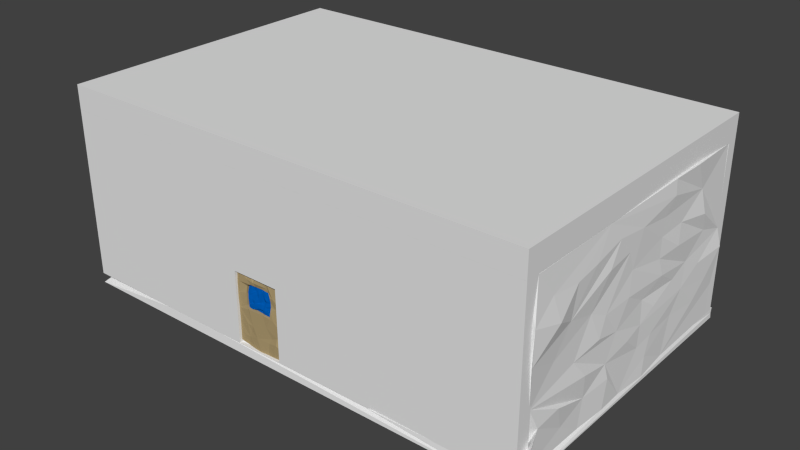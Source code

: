 # Source: school.blend  (saved by Blender 2.74.0; exported with 4.5.12 LTS)
import bpy
from mathutils import Matrix  # noqa: F401  (used for matrix-valued properties, if any)

bpy.ops.wm.read_factory_settings(use_empty=True)
scene = bpy.context.scene
scene.name = 'Scene'

# ---- collections
col_collection_1 = bpy.data.collections.new('Collection 1'); scene.collection.children.link(col_collection_1)

# ---- materials (node trees are filled in below, after node groups)
mat_glass = bpy.data.materials.new('glass')
mat_glass.alpha_threshold = 0.0
mat_glass.use_transparent_shadow = False
mat_glass.diffuse_color = (0.0, 0.1274, 0.5596, 1.0)
mat_glass.roughness = 0.5
mat_door = bpy.data.materials.new('door')
mat_door.alpha_threshold = 0.0
mat_door.use_transparent_shadow = False
mat_door.diffuse_color = (0.4385, 0.335, 0.1712, 1.0)
mat_door.roughness = 0.5
mat_cabinet = bpy.data.materials.new('cabinet')
mat_cabinet.alpha_threshold = 0.0
mat_cabinet.use_transparent_shadow = False
mat_cabinet.diffuse_color = (0.08714, 0.08714, 0.08714, 1.0)
mat_cabinet.roughness = 0.5
mat_cabinet.specular_intensity = 1.0
mat_cabinet.line_color = (0.0, 0.0, 0.0, 1.0)
mat_walls = bpy.data.materials.new('walls')
mat_walls.alpha_threshold = 0.0
mat_walls.use_transparent_shadow = False
mat_walls.roughness = 0.5
mat_walls.specular_intensity = 0.0

# ---- material node trees

# ---- world
world_world = bpy.data.worlds.new('World'); scene.world = world_world
world_world.color = (0.05088, 0.05088, 0.05088)
world_world.use_sun_shadow = False
world_world.sun_shadow_jitter_overblur = 0.0
world_world.cycles.sampling_method = 'MANUAL'
world_world.cycles.sample_map_resolution = 256

# ---- meshes
me_cube_012 = bpy.data.meshes.new('Cube.012')
me_cube_012.from_pydata([(-1.007, 1.042, 0.7542), (-0.963, 0.8751, 0.9627), (-0.3594, 1.24, 0.2501), (-0.2046, 1.533, 0.4118), (-0.1545, 1.512, 0.9044), (-0.257, 1.469, 0.7079), (-0.07003, 1.383, 1.054), (-0.4051, 1.097, 0.6646), (-0.366, 1.5, 1.02), (-0.5287, 1.26, 0.7464), (-0.8667, 1.211, 0.1734), (-1.034, 1.356, 0.1325), (0.1278, 1.476, 0.2227), (0.3587, 1.721, 0.4633), (1.019, 1.602, 0.3758), (1.033, 1.338, 0.6372), (0.7749, 1.077, 1.036), (0.9947, 1.103, 0.913), (0.218, 1.056, -0.996), (0.3219, 1.478, -0.2507), (0.2877, 1.281, -0.3528), (0.3718, 1.226, -0.6001), (0.4141, 1.497, -0.9876), (0.8122, 1.644, -0.3309), (0.5543, 1.715, -0.5829), (0.5858, 1.643, -0.7469), (0.6964, 1.547, -1.008), (1.004, 1.149, -0.3138), (1.037, 1.31, -0.7254), (-0.5434, 1.436, -0.2664), (-0.2097, 1.304, -0.4546), (-0.5086, 1.467, -0.3912), (-1.011, 1.158, -0.3263), (-0.2579, 1.656, -0.6144), (-0.503, 1.701, -0.7144), (-1.034, 1.622, -0.5229), (-0.2518, 1.554, -1.029), (-1.006, 1.539, -0.8393), (-1.003, 1.072, -1.011), (1.085, -1.497, 0.6105), (1.077, 1.467, -0.1238), (1.042, 1.224, -0.4672), (0.2273, -1.326, -0.02999), (0.2298, -1.461, 0.7607), (0.4718, -1.399, 1.118), (0.3698, -1.356, 0.364), (0.4882, -1.51, 0.5806), (0.6469, -1.453, 0.08089), (1.034, -1.395, 0.2255), (0.832, -1.521, 0.4084), (0.9605, -0.9966, 0.9568), (-0.7275, -1.41, 0.1996), (-0.9779, -1.586, 0.1223), (-0.7466, -1.519, 0.3406), (-0.9813, -1.623, 0.3321), (-0.3644, -1.114, 0.7097), (-0.2346, -1.256, 1.002), (-0.9123, -1.091, 0.9155), (-0.12, -1.561, -0.6924), (-0.3941, -1.511, -0.8733), (-0.6562, -1.359, -0.3863), (-0.7184, -1.439, -1.008), (-0.9976, -1.596, -0.1805), (-0.9753, -1.513, -0.757), (-0.9952, -1.357, -0.9688), (0.1332, -1.523, -0.2212), (0.5174, -1.598, -0.2893), (0.6552, -1.493, -0.3502), (0.4643, -1.672, -0.6528), (0.1994, -1.059, -0.8144), (0.3789, -1.314, -1.01), (0.8847, -1.512, -0.9937), (-0.3629, -0.9944, -0.98), (0.4358, -0.253, 1.124), (1.012, 0.07449, 1.037), (0.605, -0.6013, 1.037), (-1.012, -0.009146, -0.9877), (-0.3146, 1.314, 0.08745), (-0.4597, 1.295, 0.4644), (-0.6038, 1.414, 0.0902), (-0.5759, 1.31, 0.5583), (-0.7506, 1.019, 0.7516), (-1.023, 1.481, 0.4703), (0.2894, 1.666, 0.1756), (0.7963, 1.708, 0.4683), (0.1201, 1.657, 0.7263), (0.3931, 1.554, 0.7376), (0.3571, 1.32, 1.046), (0.5199, 1.56, 0.8279), (0.1492, 1.459, -0.0729), (0.07793, 1.244, -0.4275), (0.05724, 1.418, -0.7559), (0.2743, 1.377, 0.009891), (0.5112, 1.651, -0.08858), (0.294, 1.29, -0.7712), (0.7302, 1.675, -0.8717), (0.8466, 1.568, -0.6921), (0.9795, 1.098, -0.9815), (-0.2317, 1.276, -0.03996), (-0.61, 1.298, -0.1239), (-0.1173, 1.327, -0.3298), (-0.8186, 1.135, -0.3492), (1.007, -0.381, -0.1078), (0.00389, -1.566, 0.5465), (0.4945, -1.539, 1.004), (0.5908, -1.666, 0.3238), (0.8418, -1.374, 0.9428), (0.9566, -1.536, 0.5513), (-0.06062, -1.425, 0.1526), (-0.2121, -1.385, 0.4132), (-0.2728, -1.208, 0.6397), (-0.1275, -1.171, 0.9878), (-0.5617, -1.548, 1.06), (-0.04868, -1.085, -0.8305), (-0.3797, -1.606, -0.2051), (-0.4559, -1.561, -0.4554), (1.077, -1.53, 0.003866), (0.428, -1.422, -0.1924), (0.2664, -1.59, -0.6575), (1.004, -1.465, -0.2415), (0.2058, -1.134, -1.007), (0.4004, -1.565, -0.8644), (0.699, -1.52, -0.7302), (0.471, 0.03902, 1.065), (0.1133, 1.087, 1.036), (-0.4932, 1.233, 1.026), (-0.7216, 1.138, 1.043), (-0.9605, 0.71, 0.9576), (-0.4095, -0.3646, 1.026), (1.049, -1.274, -0.6326), (0.7041, -1.514, 0.5322), (-0.6068, -1.504, -0.1126), (-0.8924, -1.544, -0.6018), (0.815, 1.59, 0.01063), (1.006, -1.058, -1.006), (-0.06049, -1.269, -0.2104), (0.4904, -1.252, 0.1174)], [], [(54, 76, 52), (57, 127, 76), (82, 127, 0), (0, 127, 1), (52, 76, 62), (62, 76, 63), (3, 2, 78), (5, 3, 78), (85, 86, 84, 13), (7, 78, 80), (80, 82, 9), (78, 2, 79), (80, 78, 79), (10, 80, 79), (130, 106, 104, 46), (0, 81, 82), (126, 0, 1), (84, 133, 13), (14, 84, 15), (14, 40, 84), (87, 86, 124), (94, 91, 90), (90, 21, 94), (24, 23, 95), (26, 22, 95), (41, 23, 27), (98, 89, 100), (99, 79, 77), (29, 99, 77), (99, 11, 10), (99, 29, 101), (28, 97, 95, 96), (35, 101, 31), (36, 33, 91), (34, 35, 31), (35, 34, 37), (39, 74, 50), (134, 41, 102), (41, 97, 28), (43, 42, 45), (45, 105, 46), (45, 46, 43), (105, 136, 47), (107, 48, 39), (107, 106, 130), (106, 39, 50), (50, 44, 106), (108, 103, 109), (110, 55, 53), (109, 103, 111), (109, 111, 110), (56, 110, 111), (72, 120, 113), (113, 58, 59), (114, 131, 115), (58, 115, 63), (59, 72, 113), (115, 132, 63), (132, 131, 62), (65, 42, 135), (116, 47, 66), (117, 136, 42), (116, 67, 119), (67, 68, 119), (118, 58, 113), (68, 121, 122), (122, 70, 71), (134, 129, 71), (37, 36, 38), (72, 76, 120), (120, 76, 18), (134, 71, 70), (123, 111, 75), (75, 73, 123), (50, 74, 75), (124, 123, 74), (124, 74, 16), (128, 125, 127), (76, 11, 32), (127, 126, 1), (56, 128, 112), (112, 128, 57), (82, 11, 127), (35, 37, 38), (98, 77, 12), (77, 2, 12), (3, 13, 12), (3, 85, 13), (3, 5, 4), (5, 7, 8), (7, 9, 8), (20, 24, 21), (10, 82, 80), (10, 11, 82), (12, 89, 98), (82, 81, 9), (12, 92, 89), (133, 23, 83), (13, 133, 83), (84, 40, 133), (6, 85, 4), (6, 124, 85), (20, 90, 100), (90, 91, 30), (18, 91, 94), (20, 21, 90), (93, 23, 24), (51, 52, 62, 131), (95, 97, 26), (98, 100, 77), (99, 10, 79), (99, 101, 32), (31, 30, 33), (30, 29, 100), (31, 101, 29), (36, 34, 33), (39, 116, 102), (40, 17, 102), (40, 14, 17), (129, 134, 102), (119, 102, 116), (102, 41, 27), (43, 108, 135), (135, 42, 43), (104, 44, 43), (49, 107, 130), (48, 105, 47), (136, 117, 66, 47), (109, 131, 114), (111, 103, 43), (114, 135, 108), (131, 60, 115), (115, 60, 132), (64, 61, 59), (64, 59, 58), (131, 132, 60), (42, 65, 117), (118, 68, 66), (119, 122, 129), (120, 118, 69), (113, 69, 118), (121, 120, 70), (71, 129, 122), (72, 61, 76), (38, 18, 76), (44, 75, 111), (124, 6, 125), (123, 125, 128), (128, 56, 111), (54, 57, 76), (35, 38, 76), (16, 88, 87), (24, 20, 19), (25, 24, 95), (17, 14, 15), (134, 97, 41), (51, 109, 110), (53, 55, 112), (66, 67, 116), (64, 76, 61), (134, 18, 97), (120, 134, 70), (50, 75, 44), (16, 74, 17), (76, 127, 11), (76, 64, 63), (12, 2, 3), (3, 4, 85), (5, 8, 4), (0, 126, 81), (83, 23, 93), (12, 13, 83), (86, 87, 88), (16, 15, 88), (89, 92, 19), (94, 21, 25), (23, 96, 95), (33, 34, 31), (17, 74, 102), (39, 48, 116), (74, 39, 102), (116, 48, 47), (48, 49, 105), (109, 114, 108), (51, 110, 53), (63, 64, 58), (115, 65, 135), (65, 115, 118), (117, 118, 66), (125, 9, 81, 126), (70, 122, 121), (38, 36, 18), (18, 22, 26), (120, 18, 134), (111, 123, 128), (16, 87, 124), (128, 127, 57), (124, 86, 85), (41, 28, 96), (29, 77, 100), (35, 32, 101), (43, 103, 108), (130, 105, 49), (106, 44, 104), (79, 2, 77), (118, 117, 65), (97, 18, 26), (123, 124, 125), (126, 127, 125), (12, 83, 92), (19, 100, 89), (100, 19, 20), (92, 93, 19), (25, 95, 22), (41, 96, 23), (11, 99, 32), (30, 91, 33), (131, 109, 51), (112, 54, 53), (44, 111, 43), (112, 57, 54), (118, 115, 58), (6, 4, 8), (125, 8, 9), (84, 88, 15), (93, 24, 19), (25, 22, 94), (22, 18, 94), (40, 23, 133), (105, 45, 136), (46, 104, 43), (48, 107, 49), (107, 39, 106), (112, 55, 56), (63, 132, 62), (119, 68, 122), (75, 74, 73), (125, 6, 8), (84, 86, 88), (15, 16, 17), (92, 83, 93), (21, 24, 25), (18, 36, 91), (37, 34, 36), (102, 119, 129), (136, 45, 42), (53, 54, 52), (56, 55, 110), (114, 115, 135), (59, 61, 72), (67, 66, 68), (120, 121, 118), (74, 123, 73), (23, 40, 27), (30, 31, 29), (53, 52, 51), (121, 68, 118), (69, 113, 120), (35, 76, 32), (7, 5, 78), (7, 80, 9), (100, 90, 30), (102, 27, 40), (46, 105, 130)])
me_cube_012.materials.append(mat_glass)
me_cube_012.use_remesh_preserve_volume = False
me_cube_012.use_remesh_preserve_attributes = False
me_cube_012.use_mirror_vertex_groups = False
me_cube_012.update()
me_cube_011 = bpy.data.meshes.new('Cube.011')
me_cube_011.from_pydata([(-1.022, -0.5279, 0.1036), (-1.02, -0.2988, -0.4408), (-1.013, -1.318, -0.01811), (-1.036, -1.477, 0.2488), (-1.006, 0.3155, 0.05876), (-0.9055, -1.445, 0.4181), (-1.016, -0.08639, 1.008), (-0.6127, -1.15, 0.4582), (-1.036, 0.7422, 0.5957), (-1.014, 1.208, 0.2422), (-0.3825, 0.4954, 1.03), (-1.053, 1.33, -0.2825), (-0.855, 1.373, -0.08424), (-0.8305, -1.352, -0.4069), (-0.6022, -1.207, 0.1373), (-1.037, 1.187, 0.4726), (-0.7115, 1.368, 0.3011), (-0.5867, 1.443, 0.05441), (-1.057, -1.369, 0.6276), (-0.6908, 1.607, -0.2547), (-1.034, -1.264, -0.3446), (-0.8165, -1.321, -0.5284), (-0.6042, -1.436, -0.373), (-0.371, 1.482, -0.08806), (-0.6063, -1.242, 0.2444), (-1.007, 1.057, 1.01), (-0.5743, -0.9987, 0.6557), (-0.3654, -0.2534, -1.049), (-1.005, -0.09495, -1.005), (-0.7036, 1.494, -0.5065), (-1.001, 1.01, -1.002), (-0.5799, 1.386, 0.2795), (-0.5962, 1.239, 0.3728), (-0.5952, 1.161, 0.5063), (-0.5567, -1.413, 0.0239), (-0.3488, -1.387, -0.3884), (-0.433, -1.277, -0.5531), (-0.8648, -1.54, 0.7311), (-0.5906, 1.158, 0.6452), (-0.7924, -1.365, -0.7218), (-0.5398, -1.299, -0.7303), (-0.4952, -1.474, 0.04482), (-0.9956, 1.506, 0.6303), (-0.6991, 1.283, 0.6429), (-0.5665, 1.434, 0.7654), (-0.1475, -1.529, -0.6671), (-0.8001, -1.503, 0.9984), (-1.011, -1.178, 1.005), (-0.3693, -0.3827, 1.009), (-0.1552, -0.8192, 1.011), (-0.438, 1.324, -0.6252), (-0.5875, 1.456, -0.04164), (-1.011, -1.311, -0.9303), (-0.6252, -1.122, -0.9895), (-0.504, -1.459, 0.8617), (-0.87, 1.312, 0.8107), (-0.7328, 1.451, 1.026), (-1.032, 1.24, -0.7415), (-0.3587, 0.4656, -1.045), (-0.06115, -1.36, 0.03909), (-0.3502, -1.364, 0.7452), (-0.4908, -1.114, 1.041), (-0.3557, 1.577, -0.3592), (-0.1612, 1.412, -0.04688), (-0.2175, -1.371, 0.7492), (0.01103, -1.343, 1.02), (-0.7481, 1.451, -0.8571), (-0.2218, -1.512, -1.028), (0.3295, -1.45, -0.2433), (-0.1813, -1.548, 0.8383), (-0.3368, 1.321, 1.031), (-0.1973, 1.422, 1.023), (-0.3676, 0.7733, 0.709), (-0.1969, 1.149, -0.2871), (0.4252, -0.2059, -1.012), (0.167, -1.317, 0.04817), (0.39, 0.2751, 1.015), (-0.1287, 1.155, 0.06016), (0.0416, -1.656, -1.013), (-0.1289, -1.083, 0.7332), (0.2393, 1.587, 0.9989), (-0.1214, 1.302, 0.7145), (0.08663, 1.176, -0.3827), (-0.2424, 1.644, -0.5261), (-0.2124, 1.469, -0.8406), (0.2511, 1.472, -1.017), (-0.2093, 1.337, -1.036), (0.05879, 1.438, -0.0879), (0.1008, 1.435, 0.744), (0.1952, -1.003, 0.7373), (0.2949, 1.438, -0.7701), (0.5445, -1.524, 0.04384), (0.2207, 1.383, 0.7338), (0.145, 1.113, 0.04443), (0.4517, -1.453, -0.6531), (0.2366, 1.444, -0.2588), (0.3429, 1.401, 0.7379), (0.3988, -1.095, 0.8157), (0.4035, -1.0, 0.7215), (0.5542, 1.308, -0.9592), (0.3533, 1.265, -0.0152), (0.4938, -1.059, 0.7308), (0.5892, -1.303, -0.5031), (0.5997, -1.477, 0.2611), (0.5017, 1.566, 0.7481), (0.3822, -1.156, 1.011), (0.2488, 1.613, -0.4903), (0.6467, 1.616, -0.6433), (0.3805, -1.413, -1.033), (0.6011, 1.29, -0.1395), (0.6449, -1.535, -0.9124), (1.01, 0.9722, 1.011), (0.6193, 1.199, 0.5829), (0.6049, -1.4, 0.6102), (0.6558, -1.05, 1.038), (0.3048, 0.1791, -1.038), (0.9544, -1.276, -0.9857), (1.027, -1.246, -0.006227), (0.6815, 1.409, 1.034), (0.786, 1.433, 0.4333), (0.7373, -1.462, 0.6335), (0.7174, -1.466, 0.01288), (0.8425, -1.387, -0.4165), (0.7992, -1.624, -0.6128), (0.6169, -1.265, 0.3796), (0.6107, 1.122, 0.4991), (0.614, -1.253, 0.4974), (1.008, -1.081, 0.9931), (0.8571, 1.518, -0.4031), (0.8196, 1.288, -0.8896), (0.603, 1.435, 0.06886), (0.7754, 1.609, 0.9149), (0.768, 1.534, 0.6625), (0.9999, -0.2061, 1.011), (1.053, -1.417, -0.1819), (1.045, -1.561, -0.6846), (1.043, -1.376, 0.1923), (0.8371, -1.183, 0.3542), (1.006, -1.277, 0.4707), (1.039, -1.119, 0.6414), (1.039, 1.59, -0.669), (1.002, 1.091, -1.005), (0.5913, 1.454, 0.2762), (0.8547, 1.586, -0.0146), (1.056, 1.413, 0.6607), (1.01, -0.3059, -0.2093), (1.019, -1.006, -0.4607), (1.022, 1.162, 0.3831), (1.041, 1.649, -0.2228), (1.039, 1.349, -0.3772), (1.011, 1.071, -0.002992), (1.031, -0.3218, 0.3848), (1.026, -0.3184, -0.6381), (1.027, 0.4023, 0.5339), (1.02, 0.5988, -0.4394), (1.021, 0.2012, 0.0306)], [], [(4, 1, 0), (0, 6, 4), (1, 2, 0), (2, 3, 0), (0, 3, 6), (2, 5, 3), (4, 9, 11), (1, 20, 2), (7, 5, 2), (6, 8, 4), (2, 20, 22), (7, 26, 5), (10, 25, 6), (6, 25, 8), (4, 8, 9), (10, 6, 48), (12, 11, 9), (22, 20, 13), (24, 7, 2), (8, 15, 9), (12, 19, 11), (12, 9, 17), (34, 14, 2), (14, 24, 2), (3, 18, 6), (9, 15, 16), (17, 9, 16), (28, 52, 1), (13, 20, 21), (5, 18, 3), (6, 18, 47), (6, 47, 48), (19, 29, 11), (1, 52, 20), (13, 21, 22), (2, 22, 35), (16, 15, 33), (51, 12, 17), (28, 58, 27), (32, 16, 33), (21, 20, 39), (22, 21, 40), (34, 2, 35), (35, 22, 36), (10, 70, 25), (8, 42, 15), (33, 15, 43), (51, 19, 12), (11, 57, 4), (72, 38, 44), (31, 16, 32), (20, 52, 39), (21, 39, 40), (22, 40, 36), (26, 37, 5), (5, 37, 18), (15, 42, 43), (29, 57, 11), (4, 57, 1), (1, 30, 28), (37, 26, 60), (19, 83, 29), (83, 50, 29), (1, 57, 30), (35, 36, 45), (36, 40, 45), (60, 54, 37), (37, 46, 18), (42, 55, 43), (43, 44, 38), (73, 19, 51), (28, 30, 58), (27, 67, 28), (40, 39, 53), (41, 34, 35), (45, 40, 67), (54, 46, 37), (46, 47, 18), (8, 25, 42), (43, 55, 56), (44, 43, 56), (50, 66, 29), (39, 52, 53), (45, 67, 78), (54, 61, 46), (48, 47, 46), (49, 48, 61), (70, 56, 25), (42, 25, 55), (62, 19, 73), (84, 50, 83), (84, 66, 50), (66, 57, 29), (67, 53, 28), (28, 53, 52), (64, 69, 60), (69, 54, 60), (48, 46, 61), (32, 33, 26), (62, 83, 19), (58, 30, 86), (40, 53, 67), (59, 41, 35), (35, 45, 68), (69, 61, 54), (49, 61, 69), (55, 25, 56), (44, 56, 70), (65, 49, 69), (17, 16, 31), (72, 44, 71), (71, 44, 70), (49, 65, 76), (97, 65, 69), (73, 83, 62), (85, 86, 84), (84, 86, 66), (66, 30, 57), (115, 58, 86), (78, 67, 27), (59, 35, 75), (45, 78, 94), (10, 76, 70), (70, 76, 71), (10, 48, 76), (48, 49, 76), (65, 105, 76), (97, 69, 79), (87, 63, 77), (95, 73, 63), (86, 30, 66), (74, 27, 115), (76, 80, 71), (81, 71, 88), (81, 72, 71), (97, 105, 65), (89, 97, 79), (87, 95, 63), (95, 82, 73), (82, 83, 73), (115, 27, 58), (27, 74, 78), (71, 80, 88), (97, 89, 98), (84, 90, 85), (35, 68, 75), (23, 73, 51), (82, 106, 83), (83, 90, 84), (86, 85, 115), (75, 68, 91), (68, 45, 102), (45, 94, 102), (74, 108, 78), (78, 108, 94), (88, 80, 92), (73, 23, 63), (82, 95, 106), (92, 80, 96), (101, 113, 120), (93, 95, 87), (91, 68, 121), (94, 108, 110), (93, 100, 95), (83, 107, 90), (115, 85, 141), (76, 118, 80), (96, 80, 104), (101, 97, 98), (101, 105, 97), (106, 107, 83), (90, 99, 85), (68, 102, 122), (94, 110, 123), (76, 111, 118), (80, 118, 104), (101, 120, 105), (100, 109, 95), (95, 109, 106), (94, 123, 102), (87, 77, 93), (75, 77, 59), (51, 17, 77), (107, 99, 90), (85, 99, 141), (93, 130, 100), (102, 123, 122), (93, 77, 75), (109, 128, 106), (68, 122, 121), (108, 116, 110), (104, 118, 131), (112, 132, 119), (105, 114, 133), (64, 79, 69), (120, 114, 105), (23, 51, 77), (109, 130, 143), (74, 116, 108), (121, 137, 103), (121, 103, 91), (104, 131, 132), (104, 132, 112), (105, 133, 76), (126, 120, 113), (107, 129, 99), (115, 141, 74), (110, 135, 123), (110, 116, 135), (121, 117, 137), (103, 137, 124), (125, 112, 119), (14, 34, 41), (137, 120, 126), (137, 138, 120), (120, 127, 114), (121, 122, 134), (122, 123, 146), (118, 111, 131), (130, 93, 75), (114, 127, 133), (124, 137, 126), (138, 139, 120), (120, 139, 127), (109, 143, 128), (106, 128, 107), (107, 140, 129), (75, 91, 130), (121, 134, 117), (122, 146, 134), (123, 135, 146), (117, 136, 137), (133, 111, 76), (131, 111, 144), (132, 131, 144), (119, 132, 147), (142, 125, 119), (133, 127, 139), (136, 138, 137), (143, 148, 128), (128, 140, 107), (130, 142, 143), (134, 146, 145), (135, 116, 152), (141, 116, 74), (153, 111, 133), (132, 144, 147), (142, 119, 143), (128, 149, 140), (99, 129, 141), (143, 147, 150), (152, 116, 141), (143, 119, 147), (117, 138, 136), (150, 148, 143), (148, 149, 128), (140, 141, 129), (150, 147, 153), (145, 146, 152), (146, 135, 152), (145, 151, 117), (151, 138, 117), (154, 149, 148), (145, 117, 134), (147, 144, 153), (133, 139, 151), (150, 154, 148), (154, 141, 140), (153, 144, 111), (154, 140, 149), (155, 150, 153), (152, 141, 154), (151, 139, 138), (155, 154, 150), (153, 133, 151), (152, 154, 155), (155, 153, 151), (145, 152, 155), (155, 151, 145), (109, 100, 130), (38, 33, 43), (63, 23, 77), (77, 17, 59), (59, 17, 41), (41, 17, 14), (17, 24, 14), (17, 31, 24), (7, 24, 31), (31, 32, 7), (7, 32, 26), (26, 33, 38), (130, 91, 142), (103, 142, 91), (142, 103, 125), (124, 125, 103), (126, 125, 124), (125, 126, 112), (126, 113, 112), (104, 112, 113), (113, 101, 104), (98, 104, 101), (104, 98, 96), (98, 89, 96), (96, 89, 92), (89, 79, 92), (92, 79, 88), (81, 88, 79), (79, 64, 81), (81, 64, 72), (64, 60, 72), (60, 26, 72), (38, 72, 26)])
_ca = me_cube_011.color_attributes.new('Col', 'BYTE_COLOR', 'CORNER')
_ca.data.foreach_set('color', [0.9911, 0.9911, 0.9911, 0.9961, 1.0, 1.0, 1.0, 1.0, 1.0, 1.0, 1.0, 1.0, 1.0, 1.0, 1.0, 1.0, 0.9823, 0.9823, 0.9823, 0.9922, 0.9911, 0.9911, 0.9911, 0.9961, 1.0, 1.0, 1.0, 1.0, 1.0, 1.0, 1.0, 1.0, 1.0, 1.0, 1.0, 1.0, 1.0, 1.0, 1.0, 1.0, 1.0, 1.0, 1.0, 1.0, 1.0, 1.0, 1.0, 1.0, 1.0, 1.0, 1.0, 1.0, 1.0, 1.0, 1.0, 1.0, 0.9823, 0.9823, 0.9823, 0.9922, 1.0, 1.0, 1.0, 1.0, 1.0, 1.0, 1.0, 1.0, 1.0, 1.0, 1.0, 1.0, 0.9911, 0.9911, 0.9911, 0.9961, 0.9911, 0.9911, 0.9911, 0.9961, 1.0, 1.0, 1.0, 1.0, 1.0, 1.0, 1.0, 1.0, 1.0, 1.0, 1.0, 1.0, 1.0, 1.0, 1.0, 1.0, 1.0, 1.0, 1.0, 1.0, 1.0, 1.0, 1.0, 1.0, 1.0, 1.0, 1.0, 1.0, 0.9823, 0.9823, 0.9823, 0.9922, 1.0, 1.0, 1.0, 1.0, 0.9911, 0.9911, 0.9911, 0.9961, 1.0, 1.0, 1.0, 1.0, 1.0, 1.0, 1.0, 1.0, 0.9911, 0.9911, 0.9911, 0.9961, 1.0, 1.0, 1.0, 1.0, 1.0, 1.0, 1.0, 1.0, 1.0, 1.0, 1.0, 1.0, 0.9911, 0.9911, 0.9911, 0.9961, 1.0, 1.0, 1.0, 1.0, 0.9823, 0.9823, 0.9823, 0.9922, 0.9823, 0.9823, 0.9823, 0.9922, 1.0, 1.0, 1.0, 1.0, 1.0, 1.0, 1.0, 1.0, 0.9911, 0.9911, 0.9911, 0.9961, 1.0, 1.0, 1.0, 1.0, 0.9911, 0.9911, 0.9911, 0.9961, 0.9911, 0.9911, 0.9911, 0.9961, 0.9823, 0.9823, 0.9823, 0.9922, 1.0, 1.0, 1.0, 1.0, 1.0, 1.0, 1.0, 1.0, 1.0, 1.0, 1.0, 1.0, 0.9911, 0.9911, 0.9911, 0.9961, 0.9911, 0.9911, 0.9911, 0.9961, 1.0, 1.0, 1.0, 1.0, 0.9911, 0.9911, 0.9911, 0.9961, 1.0, 1.0, 1.0, 1.0, 1.0, 1.0, 1.0, 1.0, 1.0, 1.0, 1.0, 1.0, 1.0, 1.0, 1.0, 1.0, 1.0, 1.0, 1.0, 1.0, 0.9911, 0.9911, 0.9911, 0.9961, 1.0, 1.0, 1.0, 1.0, 1.0, 1.0, 1.0, 1.0, 1.0, 1.0, 1.0, 1.0, 1.0, 1.0, 1.0, 1.0, 0.9911, 0.9911, 0.9911, 0.9961, 1.0, 1.0, 1.0, 1.0, 1.0, 1.0, 1.0, 1.0, 1.0, 1.0, 1.0, 1.0, 1.0, 1.0, 1.0, 1.0, 1.0, 1.0, 1.0, 1.0, 1.0, 1.0, 1.0, 1.0, 1.0, 1.0, 1.0, 1.0, 1.0, 1.0, 1.0, 1.0, 1.0, 1.0, 1.0, 1.0, 0.9823, 0.9823, 0.9823, 0.9922, 0.9911, 0.9911, 0.9911, 0.9961, 1.0, 1.0, 1.0, 1.0, 1.0, 1.0, 1.0, 1.0, 1.0, 1.0, 1.0, 1.0, 0.9911, 0.9911, 0.9911, 0.9961, 1.0, 1.0, 1.0, 1.0, 0.9911, 0.9911, 0.9911, 0.9961, 0.9911, 0.9911, 0.9911, 0.9961, 1.0, 1.0, 1.0, 1.0, 0.9911, 0.9911, 0.9911, 0.9961, 1.0, 1.0, 1.0, 1.0, 1.0, 1.0, 1.0, 1.0, 1.0, 1.0, 1.0, 1.0, 1.0, 1.0, 1.0, 1.0, 1.0, 1.0, 1.0, 1.0, 0.9823, 0.9823, 0.9823, 0.9922, 1.0, 1.0, 1.0, 1.0, 1.0, 1.0, 1.0, 1.0, 0.9823, 0.9823, 0.9823, 0.9922, 1.0, 1.0, 1.0, 1.0, 1.0, 1.0, 1.0, 1.0, 1.0, 1.0, 1.0, 1.0, 1.0, 1.0, 1.0, 1.0, 1.0, 1.0, 1.0, 1.0, 1.0, 1.0, 1.0, 1.0, 0.9911, 0.9911, 0.9911, 0.9961, 1.0, 1.0, 1.0, 1.0, 0.9911, 0.9911, 0.9911, 0.9961, 1.0, 1.0, 1.0, 1.0, 0.9911, 0.9911, 0.9911, 0.9961, 1.0, 1.0, 1.0, 1.0, 0.9911, 0.9911, 0.9911, 0.9961, 0.9911, 0.9911, 0.9911, 0.9961, 1.0, 1.0, 1.0, 1.0, 1.0, 1.0, 1.0, 1.0, 1.0, 1.0, 1.0, 1.0, 0.9911, 0.9911, 0.9911, 0.9961, 1.0, 1.0, 1.0, 1.0, 1.0, 1.0, 1.0, 1.0, 0.9911, 0.9911, 0.9911, 0.9961, 0.9911, 0.9911, 0.9911, 0.9961, 0.9823, 0.9823, 0.9823, 0.9922, 1.0, 1.0, 1.0, 1.0, 1.0, 1.0, 1.0, 1.0, 1.0, 1.0, 1.0, 1.0, 1.0, 1.0, 1.0, 1.0, 1.0, 1.0, 1.0, 1.0, 1.0, 1.0, 1.0, 1.0, 0.9911, 0.9911, 0.9911, 0.9961, 1.0, 1.0, 1.0, 1.0, 1.0, 1.0, 1.0, 1.0, 1.0, 1.0, 1.0, 1.0, 1.0, 1.0, 1.0, 1.0, 0.9911, 0.9911, 0.9911, 0.9961, 0.9911, 0.9911, 0.9911, 0.9961, 0.9911, 0.9911, 0.9911, 0.9961, 1.0, 1.0, 1.0, 1.0, 0.9911, 0.9911, 0.9911, 0.9961, 0.9911, 0.9911, 0.9911, 0.9961, 1.0, 1.0, 1.0, 1.0, 1.0, 1.0, 1.0, 1.0, 1.0, 1.0, 1.0, 1.0, 1.0, 1.0, 1.0, 1.0, 1.0, 1.0, 1.0, 1.0, 1.0, 1.0, 1.0, 1.0, 1.0, 1.0, 1.0, 1.0, 0.9911, 0.9911, 0.9911, 0.9961, 1.0, 1.0, 1.0, 1.0, 1.0, 1.0, 1.0, 1.0, 1.0, 1.0, 1.0, 1.0, 0.9911, 0.9911, 0.9911, 0.9961, 0.9911, 0.9911, 0.9911, 0.9961, 1.0, 1.0, 1.0, 1.0, 1.0, 1.0, 1.0, 1.0, 1.0, 1.0, 1.0, 1.0, 1.0, 1.0, 1.0, 1.0, 1.0, 1.0, 1.0, 1.0, 1.0, 1.0, 1.0, 1.0, 1.0, 1.0, 1.0, 1.0, 0.9911, 0.9911, 0.9911, 0.9961, 1.0, 1.0, 1.0, 1.0, 1.0, 1.0, 1.0, 1.0, 1.0, 1.0, 1.0, 1.0, 1.0, 1.0, 1.0, 1.0, 0.9911, 0.9911, 0.9911, 0.9961, 1.0, 1.0, 1.0, 1.0, 1.0, 1.0, 1.0, 1.0, 1.0, 1.0, 1.0, 1.0, 1.0, 1.0, 1.0, 1.0, 1.0, 1.0, 1.0, 1.0, 1.0, 1.0, 1.0, 1.0, 1.0, 1.0, 1.0, 1.0, 1.0, 1.0, 1.0, 1.0, 1.0, 1.0, 1.0, 1.0, 1.0, 1.0, 1.0, 1.0, 1.0, 1.0, 1.0, 1.0, 1.0, 1.0, 1.0, 1.0, 0.9911, 0.9911, 0.9911, 0.9961, 1.0, 1.0, 1.0, 1.0, 0.9911, 0.9911, 0.9911, 0.9961, 0.9911, 0.9911, 0.9911, 0.9961, 1.0, 1.0, 1.0, 1.0, 1.0, 1.0, 1.0, 1.0, 1.0, 1.0, 1.0, 1.0, 0.9911, 0.9911, 0.9911, 0.9961, 1.0, 1.0, 1.0, 1.0, 1.0, 1.0, 1.0, 1.0, 1.0, 1.0, 1.0, 1.0, 1.0, 1.0, 1.0, 1.0, 1.0, 1.0, 1.0, 1.0, 1.0, 1.0, 1.0, 1.0, 1.0, 1.0, 1.0, 1.0, 1.0, 1.0, 1.0, 1.0, 1.0, 1.0, 1.0, 1.0, 1.0, 1.0, 1.0, 1.0, 0.9911, 0.9911, 0.9911, 0.9961, 1.0, 1.0, 1.0, 1.0, 0.9911, 0.9911, 0.9911, 0.9961, 1.0, 1.0, 1.0, 1.0, 1.0, 1.0, 1.0, 1.0, 1.0, 1.0, 1.0, 1.0, 1.0, 1.0, 1.0, 1.0, 1.0, 1.0, 1.0, 1.0, 1.0, 1.0, 1.0, 1.0, 1.0, 1.0, 1.0, 1.0, 1.0, 1.0, 1.0, 1.0, 1.0, 1.0, 1.0, 1.0, 1.0, 1.0, 1.0, 1.0, 1.0, 1.0, 1.0, 1.0, 1.0, 1.0, 1.0, 1.0, 1.0, 1.0, 1.0, 1.0, 1.0, 1.0, 1.0, 1.0, 1.0, 1.0, 1.0, 1.0, 1.0, 1.0, 1.0, 1.0, 1.0, 1.0, 1.0, 1.0, 1.0, 1.0, 1.0, 1.0, 1.0, 1.0, 1.0, 1.0, 0.9911, 0.9911, 0.9911, 0.9961, 0.9911, 0.9911, 0.9911, 0.9961, 1.0, 1.0, 1.0, 1.0, 0.9911, 0.9911, 0.9911, 0.9961, 0.9823, 0.9823, 0.9823, 0.9922, 0.9911, 0.9911, 0.9911, 0.9961, 0.9911, 0.9911, 0.9911, 0.9961, 1.0, 1.0, 1.0, 1.0, 1.0, 1.0, 1.0, 1.0, 1.0, 1.0, 1.0, 1.0, 1.0, 1.0, 1.0, 1.0, 1.0, 1.0, 1.0, 1.0, 0.9911, 0.9911, 0.9911, 0.9961, 1.0, 1.0, 1.0, 1.0, 1.0, 1.0, 1.0, 1.0, 0.9911, 0.9911, 0.9911, 0.9961, 1.0, 1.0, 1.0, 1.0, 1.0, 1.0, 1.0, 1.0, 1.0, 1.0, 1.0, 1.0, 1.0, 1.0, 1.0, 1.0, 1.0, 1.0, 1.0, 1.0, 1.0, 1.0, 1.0, 1.0, 1.0, 1.0, 1.0, 1.0, 1.0, 1.0, 1.0, 1.0, 1.0, 1.0, 1.0, 1.0, 1.0, 1.0, 1.0, 1.0, 1.0, 1.0, 1.0, 1.0, 1.0, 1.0, 1.0, 1.0, 1.0, 1.0, 1.0, 1.0, 1.0, 1.0, 1.0, 1.0, 1.0, 1.0, 1.0, 1.0, 1.0, 1.0, 1.0, 1.0, 1.0, 1.0, 1.0, 1.0, 1.0, 1.0, 1.0, 1.0, 1.0, 1.0, 1.0, 1.0, 0.9911, 0.9911, 0.9911, 0.9961, 1.0, 1.0, 1.0, 1.0, 1.0, 1.0, 1.0, 1.0, 0.9911, 0.9911, 0.9911, 0.9961, 1.0, 1.0, 1.0, 1.0, 1.0, 1.0, 1.0, 1.0, 1.0, 1.0, 1.0, 1.0, 1.0, 1.0, 1.0, 1.0, 1.0, 1.0, 1.0, 1.0, 1.0, 1.0, 1.0, 1.0, 1.0, 1.0, 1.0, 1.0, 0.9911, 0.9911, 0.9911, 0.9961, 1.0, 1.0, 1.0, 1.0, 1.0, 1.0, 1.0, 1.0, 0.9911, 0.9911, 0.9911, 0.9961, 1.0, 1.0, 1.0, 1.0, 1.0, 1.0, 1.0, 1.0, 1.0, 1.0, 1.0, 1.0, 1.0, 1.0, 1.0, 1.0, 1.0, 1.0, 1.0, 1.0, 1.0, 1.0, 1.0, 1.0, 1.0, 1.0, 1.0, 1.0, 1.0, 1.0, 1.0, 1.0, 0.9911, 0.9911, 0.9911, 0.9961, 1.0, 1.0, 1.0, 1.0, 1.0, 1.0, 1.0, 1.0, 0.9911, 0.9911, 0.9911, 0.9961, 1.0, 1.0, 1.0, 1.0, 1.0, 1.0, 1.0, 1.0, 1.0, 1.0, 1.0, 1.0, 0.9911, 0.9911, 0.9911, 0.9961, 1.0, 1.0, 1.0, 1.0, 0.9911, 0.9911, 0.9911, 0.9961, 1.0, 1.0, 1.0, 1.0, 0.9911, 0.9911, 0.9911, 0.9961, 0.9911, 0.9911, 0.9911, 0.9961, 1.0, 1.0, 1.0, 1.0, 0.9911, 0.9911, 0.9911, 0.9961, 1.0, 1.0, 1.0, 1.0, 1.0, 1.0, 1.0, 1.0, 1.0, 1.0, 1.0, 1.0, 1.0, 1.0, 1.0, 1.0, 1.0, 1.0, 1.0, 1.0, 1.0, 1.0, 1.0, 1.0, 1.0, 1.0, 1.0, 1.0, 1.0, 1.0, 1.0, 1.0, 1.0, 1.0, 1.0, 1.0, 1.0, 1.0, 1.0, 1.0, 1.0, 1.0, 1.0, 1.0, 1.0, 1.0, 1.0, 1.0, 1.0, 1.0, 1.0, 1.0, 1.0, 1.0, 1.0, 1.0, 1.0, 1.0, 1.0, 1.0, 0.9911, 0.9911, 0.9911, 0.9961, 1.0, 1.0, 1.0, 1.0, 0.9911, 0.9911, 0.9911, 0.9961, 1.0, 1.0, 1.0, 1.0, 1.0, 1.0, 1.0, 1.0, 0.9911, 0.9911, 0.9911, 0.9961, 1.0, 1.0, 1.0, 1.0, 1.0, 1.0, 1.0, 1.0, 0.9911, 0.9911, 0.9911, 0.9961, 0.9911, 0.9911, 0.9911, 0.9961, 1.0, 1.0, 1.0, 1.0, 1.0, 1.0, 1.0, 1.0, 1.0, 1.0, 1.0, 1.0, 1.0, 1.0, 1.0, 1.0, 1.0, 1.0, 1.0, 1.0, 0.9911, 0.9911, 0.9911, 0.9961, 1.0, 1.0, 1.0, 1.0, 1.0, 1.0, 1.0, 1.0, 1.0, 1.0, 1.0, 1.0, 1.0, 1.0, 1.0, 1.0, 1.0, 1.0, 1.0, 1.0, 1.0, 1.0, 1.0, 1.0, 1.0, 1.0, 1.0, 1.0, 0.9911, 0.9911, 0.9911, 0.9961, 1.0, 1.0, 1.0, 1.0, 0.9911, 0.9911, 0.9911, 0.9961, 1.0, 1.0, 1.0, 1.0, 1.0, 1.0, 1.0, 1.0, 1.0, 1.0, 1.0, 1.0, 1.0, 1.0, 1.0, 1.0, 1.0, 1.0, 1.0, 1.0, 1.0, 1.0, 1.0, 1.0, 1.0, 1.0, 1.0, 1.0, 1.0, 1.0, 1.0, 1.0, 1.0, 1.0, 1.0, 1.0, 0.9911, 0.9911, 0.9911, 0.9961, 0.9911, 0.9911, 0.9911, 0.9961, 1.0, 1.0, 1.0, 1.0, 0.9911, 0.9911, 0.9911, 0.9961, 1.0, 1.0, 1.0, 1.0, 1.0, 1.0, 1.0, 1.0, 1.0, 1.0, 1.0, 1.0, 1.0, 1.0, 1.0, 1.0, 1.0, 1.0, 1.0, 1.0, 1.0, 1.0, 1.0, 1.0, 1.0, 1.0, 1.0, 1.0, 0.9911, 0.9911, 0.9911, 0.9961, 0.9911, 0.9911, 0.9911, 0.9961, 0.9911, 0.9911, 0.9911, 0.9961, 0.9911, 0.9911, 0.9911, 0.9961, 1.0, 1.0, 1.0, 1.0, 1.0, 1.0, 1.0, 1.0, 1.0, 1.0, 1.0, 1.0, 0.9911, 0.9911, 0.9911, 0.9961, 0.9911, 0.9911, 0.9911, 0.9961, 0.9911, 0.9911, 0.9911, 0.9961, 0.9911, 0.9911, 0.9911, 0.9961, 1.0, 1.0, 1.0, 1.0, 0.9911, 0.9911, 0.9911, 0.9961, 0.9823, 0.9823, 0.9823, 0.9922, 1.0, 1.0, 1.0, 1.0, 0.9911, 0.9911, 0.9911, 0.9961, 1.0, 1.0, 1.0, 1.0, 1.0, 1.0, 1.0, 1.0, 1.0, 1.0, 1.0, 1.0, 1.0, 1.0, 1.0, 1.0, 0.9911, 0.9911, 0.9911, 0.9961, 0.9911, 0.9911, 0.9911, 0.9961, 0.9911, 0.9911, 0.9911, 0.9961, 0.9911, 0.9911, 0.9911, 0.9961, 0.9911, 0.9911, 0.9911, 0.9961, 1.0, 1.0, 1.0, 1.0, 0.9911, 0.9911, 0.9911, 0.9961, 1.0, 1.0, 1.0, 1.0, 0.9911, 0.9911, 0.9911, 0.9961, 1.0, 1.0, 1.0, 1.0, 0.9911, 0.9911, 0.9911, 0.9961, 0.9911, 0.9911, 0.9911, 0.9961, 1.0, 1.0, 1.0, 1.0, 0.9911, 0.9911, 0.9911, 0.9961, 0.9911, 0.9911, 0.9911, 0.9961, 1.0, 1.0, 1.0, 1.0, 1.0, 1.0, 1.0, 1.0, 1.0, 1.0, 1.0, 1.0, 1.0, 1.0, 1.0, 1.0, 1.0, 1.0, 1.0, 1.0, 1.0, 1.0, 1.0, 1.0, 1.0, 1.0, 1.0, 1.0, 1.0, 1.0, 1.0, 1.0, 1.0, 1.0, 1.0, 1.0, 0.9911, 0.9911, 0.9911, 0.9961, 1.0, 1.0, 1.0, 1.0, 1.0, 1.0, 1.0, 1.0, 0.9911, 0.9911, 0.9911, 0.9961, 0.9823, 0.9823, 0.9823, 0.9922, 0.9911, 0.9911, 0.9911, 0.9961, 0.9911, 0.9911, 0.9911, 0.9961, 1.0, 1.0, 1.0, 1.0, 1.0, 1.0, 1.0, 1.0, 1.0, 1.0, 1.0, 1.0, 1.0, 1.0, 1.0, 1.0, 1.0, 1.0, 1.0, 1.0, 1.0, 1.0, 1.0, 1.0, 1.0, 1.0, 1.0, 1.0, 1.0, 1.0, 1.0, 1.0, 1.0, 1.0, 1.0, 1.0, 0.9911, 0.9911, 0.9911, 0.9961, 1.0, 1.0, 1.0, 1.0, 1.0, 1.0, 1.0, 1.0, 1.0, 1.0, 1.0, 1.0, 1.0, 1.0, 1.0, 1.0, 1.0, 1.0, 1.0, 1.0, 1.0, 1.0, 1.0, 1.0, 1.0, 1.0, 1.0, 1.0, 1.0, 1.0, 1.0, 1.0, 1.0, 1.0, 1.0, 1.0, 1.0, 1.0, 1.0, 1.0, 1.0, 1.0, 1.0, 1.0, 1.0, 1.0, 1.0, 1.0, 1.0, 1.0, 1.0, 1.0, 0.9911, 0.9911, 0.9911, 0.9961, 0.9823, 0.9823, 0.9823, 0.9922, 0.9911, 0.9911, 0.9911, 0.9961, 0.9823, 0.9823, 0.9823, 0.9922, 0.9911, 0.9911, 0.9911, 0.9961, 1.0, 1.0, 1.0, 1.0, 1.0, 1.0, 1.0, 1.0, 1.0, 1.0, 1.0, 1.0, 1.0, 1.0, 1.0, 1.0, 1.0, 1.0, 1.0, 1.0, 1.0, 1.0, 1.0, 1.0, 1.0, 1.0, 1.0, 1.0, 0.9911, 0.9911, 0.9911, 0.9961, 1.0, 1.0, 1.0, 1.0, 1.0, 1.0, 1.0, 1.0, 0.9911, 0.9911, 0.9911, 0.9961, 1.0, 1.0, 1.0, 1.0, 1.0, 1.0, 1.0, 1.0, 1.0, 1.0, 1.0, 1.0, 0.9911, 0.9911, 0.9911, 0.9961, 1.0, 1.0, 1.0, 1.0, 1.0, 1.0, 1.0, 1.0, 0.9911, 0.9911, 0.9911, 0.9961, 1.0, 1.0, 1.0, 1.0, 1.0, 1.0, 1.0, 1.0, 1.0, 1.0, 1.0, 1.0, 0.9911, 0.9911, 0.9911, 0.9961, 0.9911, 0.9911, 0.9911, 0.9961, 1.0, 1.0, 1.0, 1.0, 0.9911, 0.9911, 0.9911, 0.9961, 1.0, 1.0, 1.0, 1.0, 1.0, 1.0, 1.0, 1.0, 1.0, 1.0, 1.0, 1.0, 1.0, 1.0, 1.0, 1.0, 1.0, 1.0, 1.0, 1.0, 1.0, 1.0, 1.0, 1.0, 1.0, 1.0, 1.0, 1.0, 1.0, 1.0, 1.0, 1.0, 1.0, 1.0, 1.0, 1.0, 0.9911, 0.9911, 0.9911, 0.9961, 1.0, 1.0, 1.0, 1.0, 1.0, 1.0, 1.0, 1.0, 1.0, 1.0, 1.0, 1.0, 1.0, 1.0, 1.0, 1.0, 1.0, 1.0, 1.0, 1.0, 1.0, 1.0, 1.0, 1.0, 1.0, 1.0, 1.0, 1.0, 0.9911, 0.9911, 0.9911, 0.9961, 1.0, 1.0, 1.0, 1.0, 1.0, 1.0, 1.0, 1.0, 1.0, 1.0, 1.0, 1.0, 1.0, 1.0, 1.0, 1.0, 1.0, 1.0, 1.0, 1.0, 0.9911, 0.9911, 0.9911, 0.9961, 0.9911, 0.9911, 0.9911, 0.9961, 1.0, 1.0, 1.0, 1.0, 1.0, 1.0, 1.0, 1.0, 1.0, 1.0, 1.0, 1.0, 1.0, 1.0, 1.0, 1.0, 1.0, 1.0, 1.0, 1.0, 1.0, 1.0, 1.0, 1.0, 1.0, 1.0, 1.0, 1.0, 1.0, 1.0, 1.0, 1.0, 1.0, 1.0, 1.0, 1.0, 1.0, 1.0, 1.0, 1.0, 1.0, 1.0, 1.0, 1.0, 1.0, 1.0, 1.0, 1.0, 1.0, 1.0, 1.0, 1.0, 1.0, 1.0, 1.0, 1.0, 1.0, 1.0, 1.0, 1.0, 1.0, 1.0, 1.0, 1.0, 1.0, 1.0, 1.0, 1.0, 1.0, 1.0, 1.0, 1.0, 0.9911, 0.9911, 0.9911, 0.9961, 1.0, 1.0, 1.0, 1.0, 0.9911, 0.9911, 0.9911, 0.9961, 1.0, 1.0, 1.0, 1.0, 1.0, 1.0, 1.0, 1.0, 0.9911, 0.9911, 0.9911, 0.9961, 0.9823, 0.9823, 0.9823, 0.9922, 1.0, 1.0, 1.0, 1.0, 1.0, 1.0, 1.0, 1.0, 1.0, 1.0, 1.0, 1.0, 1.0, 1.0, 1.0, 1.0, 1.0, 1.0, 1.0, 1.0, 1.0, 1.0, 1.0, 1.0, 1.0, 1.0, 1.0, 1.0, 1.0, 1.0, 1.0, 1.0, 0.9911, 0.9911, 0.9911, 0.9961, 1.0, 1.0, 1.0, 1.0, 0.9911, 0.9911, 0.9911, 0.9961, 0.9911, 0.9911, 0.9911, 0.9961, 1.0, 1.0, 1.0, 1.0, 1.0, 1.0, 1.0, 1.0, 1.0, 1.0, 1.0, 1.0, 1.0, 1.0, 1.0, 1.0, 1.0, 1.0, 1.0, 1.0, 1.0, 1.0, 1.0, 1.0, 1.0, 1.0, 1.0, 1.0, 1.0, 1.0, 1.0, 1.0, 1.0, 1.0, 1.0, 1.0, 1.0, 1.0, 1.0, 1.0, 0.9911, 0.9911, 0.9911, 0.9961, 0.9911, 0.9911, 0.9911, 0.9961, 0.9823, 0.9823, 0.9823, 0.9922, 1.0, 1.0, 1.0, 1.0, 0.9823, 0.9823, 0.9823, 0.9922, 1.0, 1.0, 1.0, 1.0, 1.0, 1.0, 1.0, 1.0, 1.0, 1.0, 1.0, 1.0, 0.9911, 0.9911, 0.9911, 0.9961, 1.0, 1.0, 1.0, 1.0, 1.0, 1.0, 1.0, 1.0, 1.0, 1.0, 1.0, 1.0, 1.0, 1.0, 1.0, 1.0, 1.0, 1.0, 1.0, 1.0, 0.9911, 0.9911, 0.9911, 0.9961, 1.0, 1.0, 1.0, 1.0, 1.0, 1.0, 1.0, 1.0, 1.0, 1.0, 1.0, 1.0, 1.0, 1.0, 1.0, 1.0, 1.0, 1.0, 1.0, 1.0, 1.0, 1.0, 1.0, 1.0, 1.0, 1.0, 1.0, 1.0, 1.0, 1.0, 1.0, 1.0, 1.0, 1.0, 1.0, 1.0, 1.0, 1.0, 1.0, 1.0, 1.0, 1.0, 1.0, 1.0, 1.0, 1.0, 1.0, 1.0, 0.9911, 0.9911, 0.9911, 0.9961, 1.0, 1.0, 1.0, 1.0, 1.0, 1.0, 1.0, 1.0, 1.0, 1.0, 1.0, 1.0, 1.0, 1.0, 1.0, 1.0, 1.0, 1.0, 1.0, 1.0, 1.0, 1.0, 1.0, 1.0, 1.0, 1.0, 1.0, 1.0, 1.0, 1.0, 1.0, 1.0, 1.0, 1.0, 1.0, 1.0, 1.0, 1.0, 1.0, 1.0, 1.0, 1.0, 1.0, 1.0, 1.0, 1.0, 1.0, 1.0, 1.0, 1.0, 1.0, 1.0, 1.0, 1.0, 1.0, 1.0, 1.0, 1.0, 1.0, 1.0, 1.0, 1.0, 1.0, 1.0, 0.9911, 0.9911, 0.9911, 0.9961, 1.0, 1.0, 1.0, 1.0, 1.0, 1.0, 1.0, 1.0, 1.0, 1.0, 1.0, 1.0, 1.0, 1.0, 1.0, 1.0, 1.0, 1.0, 1.0, 1.0, 1.0, 1.0, 1.0, 1.0, 1.0, 1.0, 1.0, 1.0, 0.9823, 0.9823, 0.9823, 0.9922, 1.0, 1.0, 1.0, 1.0, 1.0, 1.0, 1.0, 1.0, 0.9911, 0.9911, 0.9911, 0.9961, 1.0, 1.0, 1.0, 1.0, 0.9911, 0.9911, 0.9911, 0.9961, 1.0, 1.0, 1.0, 1.0, 0.9911, 0.9911, 0.9911, 0.9961, 1.0, 1.0, 1.0, 1.0, 1.0, 1.0, 1.0, 1.0, 1.0, 1.0, 1.0, 1.0, 1.0, 1.0, 1.0, 1.0, 1.0, 1.0, 1.0, 1.0, 0.9911, 0.9911, 0.9911, 0.9961, 1.0, 1.0, 1.0, 1.0, 1.0, 1.0, 1.0, 1.0, 1.0, 1.0, 1.0, 1.0, 1.0, 1.0, 1.0, 1.0, 1.0, 1.0, 1.0, 1.0, 1.0, 1.0, 1.0, 1.0, 0.9911, 0.9911, 0.9911, 0.9961, 1.0, 1.0, 1.0, 1.0, 1.0, 1.0, 1.0, 1.0, 1.0, 1.0, 1.0, 1.0, 1.0, 1.0, 1.0, 1.0, 1.0, 1.0, 1.0, 1.0, 1.0, 1.0, 1.0, 1.0, 1.0, 1.0, 1.0, 1.0, 1.0, 1.0, 1.0, 1.0, 1.0, 1.0, 1.0, 1.0, 1.0, 1.0, 1.0, 1.0, 0.9911, 0.9911, 0.9911, 0.9961, 1.0, 1.0, 1.0, 1.0, 0.9911, 0.9911, 0.9911, 0.9961, 1.0, 1.0, 1.0, 1.0, 0.9911, 0.9911, 0.9911, 0.9961, 0.9911, 0.9911, 0.9911, 0.9961, 0.9911, 0.9911, 0.9911, 0.9961, 1.0, 1.0, 1.0, 1.0, 1.0, 1.0, 1.0, 1.0, 1.0, 1.0, 1.0, 1.0, 0.9911, 0.9911, 0.9911, 0.9961, 1.0, 1.0, 1.0, 1.0, 1.0, 1.0, 1.0, 1.0, 0.9911, 0.9911, 0.9911, 0.9961, 1.0, 1.0, 1.0, 1.0, 0.9911, 0.9911, 0.9911, 0.9961, 1.0, 1.0, 1.0, 1.0, 1.0, 1.0, 1.0, 1.0, 1.0, 1.0, 1.0, 1.0, 1.0, 1.0, 1.0, 1.0, 1.0, 1.0, 1.0, 1.0, 1.0, 1.0, 1.0, 1.0, 1.0, 1.0, 1.0, 1.0, 1.0, 1.0, 1.0, 1.0, 1.0, 1.0, 1.0, 1.0, 1.0, 1.0, 1.0, 1.0, 1.0, 1.0, 1.0, 1.0, 1.0, 1.0, 1.0, 1.0, 0.9911, 0.9911, 0.9911, 0.9961, 1.0, 1.0, 1.0, 1.0, 1.0, 1.0, 1.0, 1.0, 1.0, 1.0, 1.0, 1.0, 1.0, 1.0, 1.0, 1.0, 1.0, 1.0, 1.0, 1.0, 1.0, 1.0, 1.0, 1.0, 1.0, 1.0, 1.0, 1.0, 1.0, 1.0, 1.0, 1.0, 1.0, 1.0, 1.0, 1.0, 1.0, 1.0, 1.0, 1.0, 1.0, 1.0, 1.0, 1.0, 1.0, 1.0, 1.0, 1.0, 1.0, 1.0, 1.0, 1.0, 1.0, 1.0, 1.0, 1.0, 1.0, 1.0, 1.0, 1.0, 1.0, 1.0, 1.0, 1.0, 1.0, 1.0, 1.0, 1.0, 1.0, 1.0, 1.0, 1.0, 1.0, 1.0, 1.0, 1.0, 1.0, 1.0, 1.0, 1.0, 0.9823, 0.9823, 0.9823, 0.9922, 0.9911, 0.9911, 0.9911, 0.9961, 1.0, 1.0, 1.0, 1.0, 1.0, 1.0, 1.0, 1.0, 1.0, 1.0, 1.0, 1.0, 1.0, 1.0, 1.0, 1.0, 1.0, 1.0, 1.0, 1.0, 1.0, 1.0, 1.0, 1.0, 0.9911, 0.9911, 0.9911, 0.9961, 1.0, 1.0, 1.0, 1.0, 1.0, 1.0, 1.0, 1.0, 1.0, 1.0, 1.0, 1.0, 1.0, 1.0, 1.0, 1.0, 1.0, 1.0, 1.0, 1.0, 1.0, 1.0, 1.0, 1.0, 1.0, 1.0, 1.0, 1.0, 1.0, 1.0, 1.0, 1.0, 1.0, 1.0, 1.0, 1.0, 1.0, 1.0, 1.0, 1.0, 1.0, 1.0, 1.0, 1.0, 1.0, 1.0, 1.0, 1.0, 0.9911, 0.9911, 0.9911, 0.9961, 1.0, 1.0, 1.0, 1.0, 0.9911, 0.9911, 0.9911, 0.9961, 0.9911, 0.9911, 0.9911, 0.9961, 1.0, 1.0, 1.0, 1.0, 1.0, 1.0, 1.0, 1.0, 1.0, 1.0, 1.0, 1.0, 1.0, 1.0, 1.0, 1.0, 1.0, 1.0, 1.0, 1.0, 1.0, 1.0, 1.0, 1.0, 1.0, 1.0, 1.0, 1.0, 1.0, 1.0, 1.0, 1.0, 1.0, 1.0, 1.0, 1.0, 1.0, 1.0, 1.0, 1.0, 1.0, 1.0, 1.0, 1.0, 1.0, 1.0, 1.0, 1.0, 1.0, 1.0, 1.0, 1.0, 1.0, 1.0, 1.0, 1.0, 1.0, 1.0, 1.0, 1.0, 1.0, 1.0, 1.0, 1.0, 1.0, 1.0, 1.0, 1.0, 0.9911, 0.9911, 0.9911, 0.9961, 0.9911, 0.9911, 0.9911, 0.9961, 0.9911, 0.9911, 0.9911, 0.9961, 1.0, 1.0, 1.0, 1.0, 0.9911, 0.9911, 0.9911, 0.9961, 1.0, 1.0, 1.0, 1.0, 0.9911, 0.9911, 0.9911, 0.9961, 1.0, 1.0, 1.0, 1.0, 1.0, 1.0, 1.0, 1.0, 1.0, 1.0, 1.0, 1.0, 0.9911, 0.9911, 0.9911, 0.9961, 1.0, 1.0, 1.0, 1.0, 1.0, 1.0, 1.0, 1.0, 0.9911, 0.9911, 0.9911, 0.9961, 1.0, 1.0, 1.0, 1.0, 0.9911, 0.9911, 0.9911, 0.9961, 1.0, 1.0, 1.0, 1.0, 1.0, 1.0, 1.0, 1.0, 1.0, 1.0, 1.0, 1.0, 1.0, 1.0, 1.0, 1.0, 1.0, 1.0, 1.0, 1.0, 1.0, 1.0, 1.0, 1.0, 1.0, 1.0, 1.0, 1.0, 1.0, 1.0, 1.0, 1.0, 1.0, 1.0, 1.0, 1.0, 1.0, 1.0, 1.0, 1.0, 0.9911, 0.9911, 0.9911, 0.9961, 1.0, 1.0, 1.0, 1.0, 1.0, 1.0, 1.0, 1.0, 1.0, 1.0, 1.0, 1.0, 1.0, 1.0, 1.0, 1.0, 1.0, 1.0, 1.0, 1.0, 0.9911, 0.9911, 0.9911, 0.9961, 1.0, 1.0, 1.0, 1.0, 1.0, 1.0, 1.0, 1.0, 0.9911, 0.9911, 0.9911, 0.9961, 1.0, 1.0, 1.0, 1.0, 1.0, 1.0, 1.0, 1.0, 0.9911, 0.9911, 0.9911, 0.9961, 0.9911, 0.9911, 0.9911, 0.9961, 0.9911, 0.9911, 0.9911, 0.9961, 0.9911, 0.9911, 0.9911, 0.9961, 0.9911, 0.9911, 0.9911, 0.9961, 1.0, 1.0, 1.0, 1.0, 1.0, 1.0, 1.0, 1.0, 1.0, 1.0, 1.0, 1.0, 1.0, 1.0, 1.0, 1.0, 1.0, 1.0, 1.0, 1.0, 1.0, 1.0, 1.0, 1.0, 1.0, 1.0, 1.0, 1.0, 1.0, 1.0, 1.0, 1.0, 1.0, 1.0, 1.0, 1.0, 1.0, 1.0, 1.0, 1.0, 1.0, 1.0, 1.0, 1.0, 1.0, 1.0, 1.0, 1.0, 1.0, 1.0, 1.0, 1.0, 1.0, 1.0, 1.0, 1.0, 0.9911, 0.9911, 0.9911, 0.9961, 1.0, 1.0, 1.0, 1.0, 1.0, 1.0, 1.0, 1.0, 1.0, 1.0, 1.0, 1.0, 1.0, 1.0, 1.0, 1.0, 1.0, 1.0, 1.0, 1.0, 1.0, 1.0, 1.0, 1.0, 1.0, 1.0, 1.0, 1.0, 1.0, 1.0, 1.0, 1.0, 1.0, 1.0, 1.0, 1.0, 1.0, 1.0, 1.0, 1.0, 1.0, 1.0, 1.0, 1.0, 1.0, 1.0, 1.0, 1.0, 1.0, 1.0, 1.0, 1.0, 1.0, 1.0, 1.0, 1.0, 1.0, 1.0, 1.0, 1.0, 1.0, 1.0, 1.0, 1.0, 1.0, 1.0, 1.0, 1.0, 1.0, 1.0, 1.0, 1.0, 1.0, 1.0, 1.0, 1.0, 0.9911, 0.9911, 0.9911, 0.9961, 0.9911, 0.9911, 0.9911, 0.9961, 1.0, 1.0, 1.0, 1.0, 0.9911, 0.9911, 0.9911, 0.9961, 1.0, 1.0, 1.0, 1.0, 1.0, 1.0, 1.0, 1.0, 0.9911, 0.9911, 0.9911, 0.9961, 0.9911, 0.9911, 0.9911, 0.9961, 1.0, 1.0, 1.0, 1.0, 1.0, 1.0, 1.0, 1.0, 1.0, 1.0, 1.0, 1.0, 1.0, 1.0, 1.0, 1.0, 1.0, 1.0, 1.0, 1.0, 0.9911, 0.9911, 0.9911, 0.9961, 1.0, 1.0, 1.0, 1.0, 1.0, 1.0, 1.0, 1.0, 0.9911, 0.9911, 0.9911, 0.9961, 1.0, 1.0, 1.0, 1.0, 1.0, 1.0, 1.0, 1.0, 1.0, 1.0, 1.0, 1.0, 1.0, 1.0, 1.0, 1.0, 0.9911, 0.9911, 0.9911, 0.9961, 0.9911, 0.9911, 0.9911, 0.9961, 1.0, 1.0, 1.0, 1.0, 1.0, 1.0, 1.0, 1.0, 1.0, 1.0, 1.0, 1.0, 0.9911, 0.9911, 0.9911, 0.9961, 1.0, 1.0, 1.0, 1.0, 0.9911, 0.9911, 0.9911, 0.9961, 1.0, 1.0, 1.0, 1.0, 1.0, 1.0, 1.0, 1.0, 0.9911, 0.9911, 0.9911, 0.9961, 1.0, 1.0, 1.0, 1.0, 0.9911, 0.9911, 0.9911, 0.9961, 0.9911, 0.9911, 0.9911, 0.9961, 1.0, 1.0, 1.0, 1.0, 1.0, 1.0, 1.0, 1.0, 0.9911, 0.9911, 0.9911, 0.9961, 1.0, 1.0, 1.0, 1.0, 0.9911, 0.9911, 0.9911, 0.9961, 0.9911, 0.9911, 0.9911, 0.9961, 1.0, 1.0, 1.0, 1.0, 0.9911, 0.9911, 0.9911, 0.9961, 1.0, 1.0, 1.0, 1.0, 1.0, 1.0, 1.0, 1.0, 1.0, 1.0, 1.0, 1.0, 0.9911, 0.9911, 0.9911, 0.9961, 0.9911, 0.9911, 0.9911, 0.9961, 1.0, 1.0, 1.0, 1.0, 0.9911, 0.9911, 0.9911, 0.9961, 0.9911, 0.9911, 0.9911, 0.9961, 1.0, 1.0, 1.0, 1.0, 0.9911, 0.9911, 0.9911, 0.9961, 0.9911, 0.9911, 0.9911, 0.9961, 0.9911, 0.9911, 0.9911, 0.9961, 0.9911, 0.9911, 0.9911, 0.9961, 0.9911, 0.9911, 0.9911, 0.9961, 1.0, 1.0, 1.0, 1.0, 0.9911, 0.9911, 0.9911, 0.9961, 0.9911, 0.9911, 0.9911, 0.9961, 0.9911, 0.9911, 0.9911, 0.9961, 0.9911, 0.9911, 0.9911, 0.9961, 1.0, 1.0, 1.0, 1.0, 0.9911, 0.9911, 0.9911, 0.9961, 1.0, 1.0, 1.0, 1.0, 1.0, 1.0, 1.0, 1.0, 1.0, 1.0, 1.0, 1.0, 1.0, 1.0, 1.0, 1.0, 1.0, 1.0, 1.0, 1.0, 1.0, 1.0, 1.0, 1.0, 1.0, 1.0, 1.0, 1.0, 1.0, 1.0, 1.0, 1.0, 1.0, 1.0, 1.0, 1.0, 1.0, 1.0, 1.0, 1.0, 1.0, 1.0, 1.0, 1.0, 1.0, 1.0, 1.0, 1.0, 1.0, 1.0, 1.0, 1.0, 1.0, 1.0, 1.0, 1.0, 1.0, 1.0, 1.0, 1.0, 1.0, 1.0, 1.0, 1.0, 1.0, 1.0, 1.0, 1.0, 1.0, 1.0, 1.0, 1.0, 1.0, 1.0, 1.0, 1.0, 1.0, 1.0, 1.0, 1.0, 1.0, 1.0, 1.0, 1.0, 1.0, 1.0, 1.0, 1.0, 1.0, 1.0, 1.0, 1.0, 1.0, 1.0, 1.0, 1.0, 1.0, 1.0, 1.0, 1.0, 1.0, 1.0, 1.0, 1.0, 1.0, 1.0, 1.0, 1.0, 1.0, 1.0, 1.0, 1.0, 1.0, 1.0, 1.0, 1.0, 1.0, 1.0, 1.0, 1.0, 1.0, 1.0, 1.0, 1.0, 1.0, 1.0, 1.0, 1.0, 1.0, 1.0, 1.0, 1.0, 1.0, 1.0, 1.0, 1.0, 1.0, 1.0, 1.0, 1.0, 1.0, 1.0, 1.0, 1.0, 1.0, 1.0, 1.0, 1.0, 1.0, 1.0, 1.0, 1.0, 1.0, 1.0, 1.0, 1.0, 1.0, 1.0, 1.0, 1.0, 1.0, 1.0, 1.0, 1.0, 1.0, 1.0, 1.0, 1.0, 1.0, 1.0, 1.0, 1.0, 1.0, 1.0, 1.0, 1.0, 1.0, 1.0, 1.0, 1.0, 1.0, 1.0, 1.0, 1.0, 1.0, 1.0, 1.0, 1.0, 1.0, 1.0, 1.0, 1.0, 1.0, 1.0, 1.0, 1.0, 1.0, 1.0, 1.0, 1.0, 1.0, 1.0, 1.0, 1.0, 1.0, 1.0, 1.0, 1.0, 1.0, 1.0, 1.0, 1.0, 0.9911, 0.9911, 0.9911, 0.9961, 1.0, 1.0, 1.0, 1.0, 1.0, 1.0, 1.0, 1.0, 1.0, 1.0, 1.0, 1.0, 1.0, 1.0, 1.0, 1.0, 1.0, 1.0, 1.0, 1.0, 1.0, 1.0, 1.0, 1.0, 1.0, 1.0, 1.0, 1.0, 1.0, 1.0, 1.0, 1.0, 1.0, 1.0, 1.0, 1.0, 1.0, 1.0, 1.0, 1.0, 1.0, 1.0, 1.0, 1.0, 1.0, 1.0, 1.0, 1.0, 1.0, 1.0, 1.0, 1.0, 1.0, 1.0, 1.0, 1.0, 1.0, 1.0, 1.0, 1.0, 1.0, 1.0, 1.0, 1.0, 1.0, 1.0, 1.0, 1.0, 1.0, 1.0, 1.0, 1.0, 1.0, 1.0, 1.0, 1.0, 1.0, 1.0, 1.0, 1.0, 1.0, 1.0, 1.0, 1.0, 1.0, 1.0, 1.0, 1.0, 1.0, 1.0, 1.0, 1.0, 1.0, 1.0, 1.0, 1.0, 1.0, 1.0, 1.0, 1.0, 1.0, 1.0, 1.0, 1.0, 0.9911, 0.9911, 0.9911, 0.9961, 1.0, 1.0, 1.0, 1.0, 1.0, 1.0, 1.0, 1.0, 1.0, 1.0, 1.0, 1.0, 1.0, 1.0, 1.0, 1.0, 1.0, 1.0, 1.0, 1.0, 1.0, 1.0, 1.0, 1.0, 1.0, 1.0, 1.0, 1.0, 1.0, 1.0, 1.0, 1.0, 1.0, 1.0, 1.0, 1.0, 1.0, 1.0, 1.0, 1.0, 1.0, 1.0, 1.0, 1.0, 1.0, 1.0, 1.0, 1.0, 1.0, 1.0, 1.0, 1.0, 1.0, 1.0, 1.0, 1.0, 1.0, 1.0, 1.0, 1.0, 1.0, 1.0, 1.0, 1.0, 1.0, 1.0, 1.0, 1.0, 1.0, 1.0, 1.0, 1.0])
me_cube_011.materials.append(mat_door)
me_cube_011.use_remesh_preserve_volume = False
me_cube_011.use_remesh_preserve_attributes = False
me_cube_011.use_mirror_vertex_groups = False
me_cube_011.update()
me_cube_010 = bpy.data.meshes.new('Cube.010')
me_cube_010.from_pydata([(-1.057, 0.3541, -0.1226), (-1.019, -0.1317, 0.242), (-1.076, 0.337, 0.3521), (-1.022, 0.06922, 0.5791), (-1.068, -0.4199, 0.8421), (-0.9923, 0.06596, 1.005), (-1.01, 0.4868, 0.01129), (-1.031, 0.04415, -0.395), (-1.051, 0.1616, -0.5616), (-1.028, -0.62, -0.2966), (-1.064, -0.576, 0.05879), (-1.073, -0.2041, 0.4764), (-1.009, -0.6364, 0.7111), (-1.027, -0.618, 0.3437), (-1.02, -1.011, 0.8826), (-1.07, -0.7803, 0.5359), (-1.059, 1.038, 0.1257), (-0.9991, 1.001, 0.4142), (-1.03, 1.034, 0.643), (-1.059, 0.5185, 0.7097), (-1.011, 0.6047, -0.5059), (-1.063, 0.5635, -0.7021), (-1.091, 0.7088, -0.3166), (-0.9929, 1.003, -0.1415), (-1.033, 1.024, -0.4545), (-1.074, -0.6424, -0.528), (-1.018, -0.4771, -0.7675), (-0.583, 1.013, 1.014), (-0.9975, 1.019, 0.9961), (0.9969, 1.0, 0.1071), (1.004, 1.009, -0.4572), (-0.9869, 1.002, -0.7058), (1.023, 0.0446, -0.03246), (0.9988, -0.09967, 0.6943), (1.028, 0.06992, 0.9789), (1.022, -0.4167, -0.003186), (1.026, -0.8037, 0.1053), (1.046, -0.1057, -0.3889), (1.022, 0.07929, -1.0), (1.033, 0.5359, 0.08175), (1.002, -0.04288, 0.3156), (1.033, 0.3496, 0.6068), (1.047, 0.6873, 0.7771), (1.016, 0.7965, 0.3374), (1.009, 0.6735, 1.014), (1.004, 1.002, 0.665), (1.063, -0.3282, 0.2961), (1.022, -0.6153, 0.2794), (1.019, -0.7142, 0.5972), (1.006, -0.9924, 0.8605), (1.003, -0.1796, -0.2275), (1.021, -0.4868, -0.5021), (1.046, -0.6972, -0.2686), (1.019, -0.7264, -0.7428), (1.019, 0.5014, -0.1985), (1.012, 0.5958, -0.689), (1.033, 1.014, -0.8286), (-0.4091, -1.141, 0.01581), (0.3147, -1.231, 0.05173), (3.974e-05, -1.202, 0.25), (-0.203, -1.038, 0.9929), (-1.011, -1.118, 0.004796), (0.3874, -1.076, -0.1323), (0.2999, -1.207, -0.159), (-0.01941, -1.247, -0.4584), (-0.03142, -1.31, -0.7305), (-0.3042, -1.318, -0.8972), (0.4376, -1.142, 0.005762), (-0.001987, -1.332, 0.4474), (0.003455, -1.224, 0.7065), (0.3121, -1.201, 0.7449), (0.3754, -1.001, 0.125), (0.3724, -1.01, 0.8602), (0.436, -1.196, 0.7441), (0.7445, -1.2, 0.03334), (0.6606, -1.287, 0.4714), (0.9999, -1.199, 0.7503), (0.9924, -1.201, 0.542), (-0.2707, -1.228, 0.04087), (-0.375, -1.0, 0.125), (-0.7122, -1.207, 0.02711), (-0.6302, -1.307, 0.3942), (-0.7943, -1.262, 0.3927), (-0.3109, -1.188, 0.649), (-0.4609, -1.209, 0.745), (-0.387, -1.004, 0.8598), (-0.3744, -1.135, -0.1302), (-0.3102, -1.21, -0.6199), (-0.3706, -1.037, -1.011), (-0.4375, -1.2, -0.1562), (-0.4477, -1.271, -0.8984), (-1.004, -1.114, -0.1141), (-0.9935, -1.201, -0.1635), (-0.806, -1.219, -0.3822), (-0.6271, -1.208, -0.7489), (-0.7523, -1.301, -0.5641), (-0.9817, -1.2, -0.6053), (-1.016, -1.233, -0.8424), (0.9924, -1.006, -0.05617), (0.4607, -1.207, -0.1584), (1.004, -1.195, -0.1608), (0.1317, -1.203, -0.5748), (0.4419, -1.202, -0.6218), (0.7289, -1.246, -0.4395), (0.3118, -1.286, -0.836), (0.4572, -1.347, -0.862), (0.7419, -1.322, -0.6894), (0.9982, -1.219, -0.8459), (0.3691, -1.024, -1.006), (-0.9807, -1.031, -1.009), (-1.018, 1.005, -0.9999), (0.9911, 1.002, -1.0), (-0.2764, -0.0007774, 1.018), (0.1948, -0.05187, 1.044), (0.7772, -0.002192, 1.051), (-0.07928, 0.3379, 1.042), (-0.231, -0.2047, 1.083), (-0.06851, -0.4577, 1.009), (0.1191, -0.8647, 0.9956), (0.6131, -0.2661, 1.0), (0.2801, -0.3274, 1.07), (1.005, -0.2276, 1.085), (0.5376, -0.5303, 1.018), (0.2219, -0.6937, 1.061), (0.9983, -0.5981, 0.9946), (0.7883, -0.7776, 1.053), (0.0008662, 0.5881, 0.995), (0.01482, 0.9989, 1.016), (0.3516, 0.1383, 1.005), (0.3319, 0.7994, 1.008), (0.4348, 0.5929, 1.103), (0.6991, 0.3582, 1.04), (0.6882, 1.003, 1.016), (-0.5696, -0.04423, 0.9984), (-0.5674, 0.3309, 1.051), (-1.049, 0.5769, 1.016), (-0.2584, 0.5798, 1.034), (-0.5331, 0.6551, 1.044), (-0.1714, -0.5794, 1.031), (-0.4638, -0.674, 1.039), (-1.008, -1.018, 0.9945), (-0.7346, -0.3695, 1.049), (-1.014, -1.208, 0.674), (-1.02, -0.5486, 1.011), (-1.021, 0.1415, -0.9997), (-1.048, -0.5125, -1.009), (0.9938, 0.9963, 0.9929), (0.97, -1.272, 0.1122), (0.9908, -0.9848, -1.002), (0.9614, -1.066, 1.024)], [], [(1, 11, 2), (9, 10, 1), (4, 143, 5), (1, 13, 11), (11, 12, 3), (13, 15, 11), (12, 14, 4), (14, 140, 143), (61, 142, 13), (11, 3, 2), (3, 17, 2), (19, 18, 17), (4, 19, 3), (135, 28, 18), (5, 135, 19), (7, 20, 8), (20, 21, 8), (6, 23, 0), (23, 24, 22), (31, 110, 21), (24, 31, 21), (9, 92, 91), (25, 96, 92), (8, 25, 9), (144, 26, 8), (26, 97, 96), (144, 145, 26), (17, 27, 127), (17, 28, 27), (132, 146, 45), (30, 111, 29), (31, 23, 17), (54, 39, 40), (42, 44, 34), (39, 43, 40), (43, 45, 41), (45, 42, 41), (29, 43, 39), (45, 146, 44), (40, 46, 35), (46, 47, 35), (36, 147, 98), (48, 77, 147), (33, 48, 47), (33, 49, 48), (49, 76, 77), (34, 121, 33), (121, 124, 49), (124, 149, 49), (40, 50, 32), (50, 51, 37), (35, 52, 50), (51, 53, 38), (53, 148, 38), (36, 98, 52), (98, 100, 52), (100, 107, 53), (54, 29, 39), (50, 54, 32), (54, 30, 29), (37, 54, 50), (37, 55, 54), (38, 55, 37), (55, 56, 30), (38, 56, 55), (38, 111, 56), (58, 68, 59), (69, 72, 60), (58, 70, 69), (67, 71, 58), (71, 72, 70), (72, 149, 60), (67, 73, 71), (74, 75, 67), (75, 77, 73), (77, 76, 73), (76, 49, 72), (74, 147, 75), (147, 77, 75), (98, 147, 74), (58, 78, 57), (78, 79, 57), (57, 80, 61), (59, 68, 78), (68, 83, 78), (57, 81, 80), (81, 82, 80), (82, 142, 61), (79, 84, 57), (83, 85, 79), (85, 14, 84), (60, 140, 85), (57, 86, 62), (86, 87, 64), (86, 88, 87), (89, 90, 88), (61, 91, 86), (91, 92, 89), (92, 93, 89), (93, 94, 90), (90, 109, 88), (95, 96, 94), (93, 96, 95), (96, 97, 90), (92, 96, 93), (62, 98, 67), (99, 100, 98), (64, 101, 63), (62, 102, 99), (102, 103, 99), (101, 104, 63), (104, 108, 62), (103, 107, 100), (108, 105, 102), (105, 106, 102), (106, 107, 103), (88, 108, 104), (108, 148, 105), (109, 145, 144), (108, 109, 38), (110, 111, 38), (113, 119, 114), (116, 120, 113), (119, 121, 114), (117, 122, 120), (138, 123, 117), (123, 125, 122), (60, 149, 118), (130, 129, 127), (128, 130, 126), (129, 132, 127), (114, 131, 128), (130, 44, 129), (44, 132, 129), (44, 146, 132), (34, 44, 130), (112, 115, 133), (136, 137, 134), (137, 135, 134), (126, 136, 115), (126, 137, 136), (27, 135, 137), (127, 27, 137), (112, 133, 116), (116, 141, 117), (141, 139, 138), (139, 140, 118), (133, 141, 116), (5, 141, 133), (141, 143, 139), (143, 140, 139), (0, 9, 1), (1, 10, 13), (3, 12, 4), (11, 15, 12), (4, 14, 143), (10, 91, 13), (91, 61, 13), (13, 142, 15), (15, 142, 12), (12, 142, 14), (0, 1, 6), (6, 2, 16), (1, 2, 6), (2, 17, 16), (3, 19, 17), (4, 5, 19), (19, 135, 18), (7, 22, 20), (7, 0, 22), (8, 21, 144), (0, 23, 22), (22, 24, 20), (20, 24, 21), (21, 110, 144), (6, 16, 23), (0, 7, 9), (10, 9, 91), (9, 25, 92), (7, 8, 9), (25, 26, 96), (8, 26, 25), (26, 145, 97), (145, 109, 97), (23, 16, 17), (17, 18, 28), (17, 127, 29), (29, 132, 45), (29, 127, 132), (30, 56, 111), (29, 31, 17), (23, 31, 24), (29, 110, 31), (29, 111, 110), (40, 41, 33), (33, 41, 34), (32, 54, 40), (41, 42, 34), (40, 43, 41), (42, 45, 44), (43, 29, 45), (35, 47, 36), (36, 48, 147), (36, 47, 48), (40, 33, 46), (46, 33, 47), (48, 49, 77), (33, 121, 49), (40, 35, 50), (37, 51, 38), (50, 52, 51), (35, 36, 52), (52, 100, 51), (51, 100, 53), (53, 107, 148), (54, 55, 30), (57, 67, 58), (68, 58, 69), (69, 70, 72), (58, 71, 70), (71, 73, 72), (67, 75, 73), (73, 76, 72), (72, 49, 149), (67, 98, 74), (58, 59, 78), (78, 83, 79), (80, 82, 61), (68, 69, 83), (57, 84, 81), (81, 84, 82), (79, 85, 84), (82, 84, 142), (69, 60, 83), (83, 60, 85), (84, 14, 142), (85, 140, 14), (62, 86, 63), (63, 86, 64), (64, 87, 65), (65, 87, 66), (87, 88, 66), (86, 89, 88), (57, 61, 86), (86, 91, 89), (89, 93, 90), (93, 95, 94), (94, 96, 90), (90, 97, 109), (57, 62, 67), (62, 99, 98), (99, 103, 100), (63, 104, 62), (62, 108, 102), (64, 65, 101), (103, 102, 106), (101, 65, 104), (65, 66, 104), (106, 105, 107), (66, 88, 104), (105, 148, 107), (110, 38, 109), (108, 88, 109), (109, 144, 110), (38, 148, 108), (112, 116, 113), (113, 120, 119), (114, 121, 34), (116, 117, 120), (120, 122, 119), (119, 122, 121), (121, 122, 124), (117, 123, 122), (138, 118, 123), (122, 125, 124), (123, 118, 125), (118, 149, 125), (125, 149, 124), (113, 128, 115), (126, 130, 127), (113, 114, 128), (115, 128, 126), (128, 131, 130), (131, 34, 130), (114, 34, 131), (133, 134, 5), (113, 115, 112), (133, 115, 134), (115, 136, 134), (134, 135, 5), (126, 127, 137), (27, 28, 135), (138, 139, 118), (117, 141, 138), (118, 140, 60), (141, 5, 143)])
me_cube_010.materials.append(mat_cabinet)
me_cube_010.use_remesh_preserve_volume = False
me_cube_010.use_remesh_preserve_attributes = False
me_cube_010.use_mirror_vertex_groups = False
me_cube_010.update()
me_cube_009 = bpy.data.meshes.new('Cube.009')
me_cube_009.from_pydata([(-1.057, 0.3541, -0.1226), (-1.019, -0.1317, 0.242), (-1.076, 0.337, 0.3521), (-1.022, 0.06922, 0.5791), (-1.068, -0.4199, 0.8421), (-0.9923, 0.06596, 1.005), (-1.01, 0.4868, 0.01129), (-1.031, 0.04415, -0.395), (-1.051, 0.1616, -0.5616), (-1.028, -0.62, -0.2966), (-1.064, -0.576, 0.05879), (-1.073, -0.2041, 0.4764), (-1.009, -0.6364, 0.7111), (-1.027, -0.618, 0.3437), (-1.02, -1.011, 0.8826), (-1.07, -0.7803, 0.5359), (-1.059, 1.038, 0.1257), (-0.9991, 1.001, 0.4142), (-1.03, 1.034, 0.643), (-1.059, 0.5185, 0.7097), (-1.011, 0.6047, -0.5059), (-1.063, 0.5635, -0.7021), (-1.091, 0.7088, -0.3166), (-0.9929, 1.003, -0.1415), (-1.033, 1.024, -0.4545), (-1.074, -0.6424, -0.528), (-1.018, -0.4771, -0.7675), (-0.583, 1.013, 1.014), (-0.9975, 1.019, 0.9961), (0.9969, 1.0, 0.1071), (1.004, 1.009, -0.4572), (-0.9869, 1.002, -0.7058), (1.023, 0.0446, -0.03246), (0.9988, -0.09967, 0.6943), (1.028, 0.06992, 0.9789), (1.022, -0.4167, -0.003186), (1.026, -0.8037, 0.1053), (1.046, -0.1057, -0.3889), (1.022, 0.07929, -1.0), (1.033, 0.5359, 0.08175), (1.002, -0.04288, 0.3156), (1.033, 0.3496, 0.6068), (1.047, 0.6873, 0.7771), (1.016, 0.7965, 0.3374), (1.009, 0.6735, 1.014), (1.004, 1.002, 0.665), (1.063, -0.3282, 0.2961), (1.022, -0.6153, 0.2794), (1.019, -0.7142, 0.5972), (1.006, -0.9924, 0.8605), (1.003, -0.1796, -0.2275), (1.021, -0.4868, -0.5021), (1.046, -0.6972, -0.2686), (1.019, -0.7264, -0.7428), (1.019, 0.5014, -0.1985), (1.012, 0.5958, -0.689), (1.033, 1.014, -0.8286), (-0.4091, -1.141, 0.01581), (0.3147, -1.231, 0.05173), (3.974e-05, -1.202, 0.25), (-0.203, -1.038, 0.9929), (-1.011, -1.118, 0.004796), (0.3874, -1.076, -0.1323), (0.2999, -1.207, -0.159), (-0.01941, -1.247, -0.4584), (-0.03142, -1.31, -0.7305), (-0.3042, -1.318, -0.8972), (0.4376, -1.142, 0.005762), (-0.001987, -1.332, 0.4474), (0.003455, -1.224, 0.7065), (0.3121, -1.201, 0.7449), (0.3754, -1.001, 0.125), (0.3724, -1.01, 0.8602), (0.436, -1.196, 0.7441), (0.7445, -1.2, 0.03334), (0.6606, -1.287, 0.4714), (0.9999, -1.199, 0.7503), (0.9924, -1.201, 0.542), (-0.2707, -1.228, 0.04087), (-0.375, -1.0, 0.125), (-0.7122, -1.207, 0.02711), (-0.6302, -1.307, 0.3942), (-0.7943, -1.262, 0.3927), (-0.3109, -1.188, 0.649), (-0.4609, -1.209, 0.745), (-0.387, -1.004, 0.8598), (-0.3744, -1.135, -0.1302), (-0.3102, -1.21, -0.6199), (-0.3706, -1.037, -1.011), (-0.4375, -1.2, -0.1562), (-0.4477, -1.271, -0.8984), (-1.004, -1.114, -0.1141), (-0.9935, -1.201, -0.1635), (-0.806, -1.219, -0.3822), (-0.6271, -1.208, -0.7489), (-0.7523, -1.301, -0.5641), (-0.9817, -1.2, -0.6053), (-1.016, -1.233, -0.8424), (0.9924, -1.006, -0.05617), (0.4607, -1.207, -0.1584), (1.004, -1.195, -0.1608), (0.1317, -1.203, -0.5748), (0.4419, -1.202, -0.6218), (0.7289, -1.246, -0.4395), (0.3118, -1.286, -0.836), (0.4572, -1.347, -0.862), (0.7419, -1.322, -0.6894), (0.9982, -1.219, -0.8459), (0.3691, -1.024, -1.006), (-0.9807, -1.031, -1.009), (-1.018, 1.005, -0.9999), (0.9911, 1.002, -1.0), (-0.2764, -0.0007774, 1.018), (0.1948, -0.05187, 1.044), (0.7772, -0.002192, 1.051), (-0.07928, 0.3379, 1.042), (-0.231, -0.2047, 1.083), (-0.06851, -0.4577, 1.009), (0.1191, -0.8647, 0.9956), (0.6131, -0.2661, 1.0), (0.2801, -0.3274, 1.07), (1.005, -0.2276, 1.085), (0.5376, -0.5303, 1.018), (0.2219, -0.6937, 1.061), (0.9983, -0.5981, 0.9946), (0.7883, -0.7776, 1.053), (0.0008662, 0.5881, 0.995), (0.01482, 0.9989, 1.016), (0.3516, 0.1383, 1.005), (0.3319, 0.7994, 1.008), (0.4348, 0.5929, 1.103), (0.6991, 0.3582, 1.04), (0.6882, 1.003, 1.016), (-0.5696, -0.04423, 0.9984), (-0.5674, 0.3309, 1.051), (-1.049, 0.5769, 1.016), (-0.2584, 0.5798, 1.034), (-0.5331, 0.6551, 1.044), (-0.1714, -0.5794, 1.031), (-0.4638, -0.674, 1.039), (-1.008, -1.018, 0.9945), (-0.7346, -0.3695, 1.049), (-1.014, -1.208, 0.674), (-1.02, -0.5486, 1.011), (-1.021, 0.1415, -0.9997), (-1.048, -0.5125, -1.009), (0.9938, 0.9963, 0.9929), (0.97, -1.272, 0.1122), (0.9908, -0.9848, -1.002), (0.9614, -1.066, 1.024)], [], [(1, 11, 2), (9, 10, 1), (4, 143, 5), (1, 13, 11), (11, 12, 3), (13, 15, 11), (12, 14, 4), (14, 140, 143), (61, 142, 13), (11, 3, 2), (3, 17, 2), (19, 18, 17), (4, 19, 3), (135, 28, 18), (5, 135, 19), (7, 20, 8), (20, 21, 8), (6, 23, 0), (23, 24, 22), (31, 110, 21), (24, 31, 21), (9, 92, 91), (25, 96, 92), (8, 25, 9), (144, 26, 8), (26, 97, 96), (144, 145, 26), (17, 27, 127), (17, 28, 27), (132, 146, 45), (30, 111, 29), (31, 23, 17), (54, 39, 40), (42, 44, 34), (39, 43, 40), (43, 45, 41), (45, 42, 41), (29, 43, 39), (45, 146, 44), (40, 46, 35), (46, 47, 35), (36, 147, 98), (48, 77, 147), (33, 48, 47), (33, 49, 48), (49, 76, 77), (34, 121, 33), (121, 124, 49), (124, 149, 49), (40, 50, 32), (50, 51, 37), (35, 52, 50), (51, 53, 38), (53, 148, 38), (36, 98, 52), (98, 100, 52), (100, 107, 53), (54, 29, 39), (50, 54, 32), (54, 30, 29), (37, 54, 50), (37, 55, 54), (38, 55, 37), (55, 56, 30), (38, 56, 55), (38, 111, 56), (58, 68, 59), (69, 72, 60), (58, 70, 69), (67, 71, 58), (71, 72, 70), (72, 149, 60), (67, 73, 71), (74, 75, 67), (75, 77, 73), (77, 76, 73), (76, 49, 72), (74, 147, 75), (147, 77, 75), (98, 147, 74), (58, 78, 57), (78, 79, 57), (57, 80, 61), (59, 68, 78), (68, 83, 78), (57, 81, 80), (81, 82, 80), (82, 142, 61), (79, 84, 57), (83, 85, 79), (85, 14, 84), (60, 140, 85), (57, 86, 62), (86, 87, 64), (86, 88, 87), (89, 90, 88), (61, 91, 86), (91, 92, 89), (92, 93, 89), (93, 94, 90), (90, 109, 88), (95, 96, 94), (93, 96, 95), (96, 97, 90), (92, 96, 93), (62, 98, 67), (99, 100, 98), (64, 101, 63), (62, 102, 99), (102, 103, 99), (101, 104, 63), (104, 108, 62), (103, 107, 100), (108, 105, 102), (105, 106, 102), (106, 107, 103), (88, 108, 104), (108, 148, 105), (109, 145, 144), (108, 109, 38), (110, 111, 38), (113, 119, 114), (116, 120, 113), (119, 121, 114), (117, 122, 120), (138, 123, 117), (123, 125, 122), (60, 149, 118), (130, 129, 127), (128, 130, 126), (129, 132, 127), (114, 131, 128), (130, 44, 129), (44, 132, 129), (44, 146, 132), (34, 44, 130), (112, 115, 133), (136, 137, 134), (137, 135, 134), (126, 136, 115), (126, 137, 136), (27, 135, 137), (127, 27, 137), (112, 133, 116), (116, 141, 117), (141, 139, 138), (139, 140, 118), (133, 141, 116), (5, 141, 133), (141, 143, 139), (143, 140, 139), (0, 9, 1), (1, 10, 13), (3, 12, 4), (11, 15, 12), (4, 14, 143), (10, 91, 13), (91, 61, 13), (13, 142, 15), (15, 142, 12), (12, 142, 14), (0, 1, 6), (6, 2, 16), (1, 2, 6), (2, 17, 16), (3, 19, 17), (4, 5, 19), (19, 135, 18), (7, 22, 20), (7, 0, 22), (8, 21, 144), (0, 23, 22), (22, 24, 20), (20, 24, 21), (21, 110, 144), (6, 16, 23), (0, 7, 9), (10, 9, 91), (9, 25, 92), (7, 8, 9), (25, 26, 96), (8, 26, 25), (26, 145, 97), (145, 109, 97), (23, 16, 17), (17, 18, 28), (17, 127, 29), (29, 132, 45), (29, 127, 132), (30, 56, 111), (29, 31, 17), (23, 31, 24), (29, 110, 31), (29, 111, 110), (40, 41, 33), (33, 41, 34), (32, 54, 40), (41, 42, 34), (40, 43, 41), (42, 45, 44), (43, 29, 45), (35, 47, 36), (36, 48, 147), (36, 47, 48), (40, 33, 46), (46, 33, 47), (48, 49, 77), (33, 121, 49), (40, 35, 50), (37, 51, 38), (50, 52, 51), (35, 36, 52), (52, 100, 51), (51, 100, 53), (53, 107, 148), (54, 55, 30), (57, 67, 58), (68, 58, 69), (69, 70, 72), (58, 71, 70), (71, 73, 72), (67, 75, 73), (73, 76, 72), (72, 49, 149), (67, 98, 74), (58, 59, 78), (78, 83, 79), (80, 82, 61), (68, 69, 83), (57, 84, 81), (81, 84, 82), (79, 85, 84), (82, 84, 142), (69, 60, 83), (83, 60, 85), (84, 14, 142), (85, 140, 14), (62, 86, 63), (63, 86, 64), (64, 87, 65), (65, 87, 66), (87, 88, 66), (86, 89, 88), (57, 61, 86), (86, 91, 89), (89, 93, 90), (93, 95, 94), (94, 96, 90), (90, 97, 109), (57, 62, 67), (62, 99, 98), (99, 103, 100), (63, 104, 62), (62, 108, 102), (64, 65, 101), (103, 102, 106), (101, 65, 104), (65, 66, 104), (106, 105, 107), (66, 88, 104), (105, 148, 107), (110, 38, 109), (108, 88, 109), (109, 144, 110), (38, 148, 108), (112, 116, 113), (113, 120, 119), (114, 121, 34), (116, 117, 120), (120, 122, 119), (119, 122, 121), (121, 122, 124), (117, 123, 122), (138, 118, 123), (122, 125, 124), (123, 118, 125), (118, 149, 125), (125, 149, 124), (113, 128, 115), (126, 130, 127), (113, 114, 128), (115, 128, 126), (128, 131, 130), (131, 34, 130), (114, 34, 131), (133, 134, 5), (113, 115, 112), (133, 115, 134), (115, 136, 134), (134, 135, 5), (126, 127, 137), (27, 28, 135), (138, 139, 118), (117, 141, 138), (118, 140, 60), (141, 5, 143)])
me_cube_009.materials.append(mat_cabinet)
me_cube_009.use_remesh_preserve_volume = False
me_cube_009.use_remesh_preserve_attributes = False
me_cube_009.use_mirror_vertex_groups = False
me_cube_009.update()
me_cube_008 = bpy.data.meshes.new('Cube.008')
me_cube_008.from_pydata([(-1.057, 0.3541, -0.1226), (-1.019, -0.1317, 0.242), (-1.076, 0.337, 0.3521), (-1.022, 0.06922, 0.5791), (-1.068, -0.4199, 0.8421), (-0.9923, 0.06596, 1.005), (-1.01, 0.4868, 0.01129), (-1.031, 0.04415, -0.395), (-1.051, 0.1616, -0.5616), (-1.028, -0.62, -0.2966), (-1.064, -0.576, 0.05879), (-1.073, -0.2041, 0.4764), (-1.009, -0.6364, 0.7111), (-1.027, -0.618, 0.3437), (-1.02, -1.011, 0.8826), (-1.07, -0.7803, 0.5359), (-1.059, 1.038, 0.1257), (-0.9991, 1.001, 0.4142), (-1.03, 1.034, 0.643), (-1.059, 0.5185, 0.7097), (-1.011, 0.6047, -0.5059), (-1.063, 0.5635, -0.7021), (-1.091, 0.7088, -0.3166), (-0.9929, 1.003, -0.1415), (-1.033, 1.024, -0.4545), (-1.074, -0.6424, -0.528), (-1.018, -0.4771, -0.7675), (-0.583, 1.013, 1.014), (-0.9975, 1.019, 0.9961), (0.9969, 1.0, 0.1071), (1.004, 1.009, -0.4572), (-0.9869, 1.002, -0.7058), (1.023, 0.0446, -0.03246), (0.9988, -0.09967, 0.6943), (1.028, 0.06992, 0.9789), (1.022, -0.4167, -0.003186), (1.026, -0.8037, 0.1053), (1.046, -0.1057, -0.3889), (1.022, 0.07929, -1.0), (1.033, 0.5359, 0.08175), (1.002, -0.04288, 0.3156), (1.033, 0.3496, 0.6068), (1.047, 0.6873, 0.7771), (1.016, 0.7965, 0.3374), (1.009, 0.6735, 1.014), (1.004, 1.002, 0.665), (1.063, -0.3282, 0.2961), (1.022, -0.6153, 0.2794), (1.019, -0.7142, 0.5972), (1.006, -0.9924, 0.8605), (1.003, -0.1796, -0.2275), (1.021, -0.4868, -0.5021), (1.046, -0.6972, -0.2686), (1.019, -0.7264, -0.7428), (1.019, 0.5014, -0.1985), (1.012, 0.5958, -0.689), (1.033, 1.014, -0.8286), (-0.4091, -1.141, 0.01581), (0.3147, -1.231, 0.05173), (3.974e-05, -1.202, 0.25), (-0.203, -1.038, 0.9929), (-1.011, -1.118, 0.004796), (0.3874, -1.076, -0.1323), (0.2999, -1.207, -0.159), (-0.01941, -1.247, -0.4584), (-0.03142, -1.31, -0.7305), (-0.3042, -1.318, -0.8972), (0.4376, -1.142, 0.005762), (-0.001987, -1.332, 0.4474), (0.003455, -1.224, 0.7065), (0.3121, -1.201, 0.7449), (0.3754, -1.001, 0.125), (0.3724, -1.01, 0.8602), (0.436, -1.196, 0.7441), (0.7445, -1.2, 0.03334), (0.6606, -1.287, 0.4714), (0.9999, -1.199, 0.7503), (0.9924, -1.201, 0.542), (-0.2707, -1.228, 0.04087), (-0.375, -1.0, 0.125), (-0.7122, -1.207, 0.02711), (-0.6302, -1.307, 0.3942), (-0.7943, -1.262, 0.3927), (-0.3109, -1.188, 0.649), (-0.4609, -1.209, 0.745), (-0.387, -1.004, 0.8598), (-0.3744, -1.135, -0.1302), (-0.3102, -1.21, -0.6199), (-0.3706, -1.037, -1.011), (-0.4375, -1.2, -0.1562), (-0.4477, -1.271, -0.8984), (-1.004, -1.114, -0.1141), (-0.9935, -1.201, -0.1635), (-0.806, -1.219, -0.3822), (-0.6271, -1.208, -0.7489), (-0.7523, -1.301, -0.5641), (-0.9817, -1.2, -0.6053), (-1.016, -1.233, -0.8424), (0.9924, -1.006, -0.05617), (0.4607, -1.207, -0.1584), (1.004, -1.195, -0.1608), (0.1317, -1.203, -0.5748), (0.4419, -1.202, -0.6218), (0.7289, -1.246, -0.4395), (0.3118, -1.286, -0.836), (0.4572, -1.347, -0.862), (0.7419, -1.322, -0.6894), (0.9982, -1.219, -0.8459), (0.3691, -1.024, -1.006), (-0.9807, -1.031, -1.009), (-1.018, 1.005, -0.9999), (0.9911, 1.002, -1.0), (-0.2764, -0.0007774, 1.018), (0.1948, -0.05187, 1.044), (0.7772, -0.002192, 1.051), (-0.07928, 0.3379, 1.042), (-0.231, -0.2047, 1.083), (-0.06851, -0.4577, 1.009), (0.1191, -0.8647, 0.9956), (0.6131, -0.2661, 1.0), (0.2801, -0.3274, 1.07), (1.005, -0.2276, 1.085), (0.5376, -0.5303, 1.018), (0.2219, -0.6937, 1.061), (0.9983, -0.5981, 0.9946), (0.7883, -0.7776, 1.053), (0.0008662, 0.5881, 0.995), (0.01482, 0.9989, 1.016), (0.3516, 0.1383, 1.005), (0.3319, 0.7994, 1.008), (0.4348, 0.5929, 1.103), (0.6991, 0.3582, 1.04), (0.6882, 1.003, 1.016), (-0.5696, -0.04423, 0.9984), (-0.5674, 0.3309, 1.051), (-1.049, 0.5769, 1.016), (-0.2584, 0.5798, 1.034), (-0.5331, 0.6551, 1.044), (-0.1714, -0.5794, 1.031), (-0.4638, -0.674, 1.039), (-1.008, -1.018, 0.9945), (-0.7346, -0.3695, 1.049), (-1.014, -1.208, 0.674), (-1.02, -0.5486, 1.011), (-1.021, 0.1415, -0.9997), (-1.048, -0.5125, -1.009), (0.9938, 0.9963, 0.9929), (0.97, -1.272, 0.1122), (0.9908, -0.9848, -1.002), (0.9614, -1.066, 1.024)], [], [(1, 11, 2), (9, 10, 1), (4, 143, 5), (1, 13, 11), (11, 12, 3), (13, 15, 11), (12, 14, 4), (14, 140, 143), (61, 142, 13), (11, 3, 2), (3, 17, 2), (19, 18, 17), (4, 19, 3), (135, 28, 18), (5, 135, 19), (7, 20, 8), (20, 21, 8), (6, 23, 0), (23, 24, 22), (31, 110, 21), (24, 31, 21), (9, 92, 91), (25, 96, 92), (8, 25, 9), (144, 26, 8), (26, 97, 96), (144, 145, 26), (17, 27, 127), (17, 28, 27), (132, 146, 45), (30, 111, 29), (31, 23, 17), (54, 39, 40), (42, 44, 34), (39, 43, 40), (43, 45, 41), (45, 42, 41), (29, 43, 39), (45, 146, 44), (40, 46, 35), (46, 47, 35), (36, 147, 98), (48, 77, 147), (33, 48, 47), (33, 49, 48), (49, 76, 77), (34, 121, 33), (121, 124, 49), (124, 149, 49), (40, 50, 32), (50, 51, 37), (35, 52, 50), (51, 53, 38), (53, 148, 38), (36, 98, 52), (98, 100, 52), (100, 107, 53), (54, 29, 39), (50, 54, 32), (54, 30, 29), (37, 54, 50), (37, 55, 54), (38, 55, 37), (55, 56, 30), (38, 56, 55), (38, 111, 56), (58, 68, 59), (69, 72, 60), (58, 70, 69), (67, 71, 58), (71, 72, 70), (72, 149, 60), (67, 73, 71), (74, 75, 67), (75, 77, 73), (77, 76, 73), (76, 49, 72), (74, 147, 75), (147, 77, 75), (98, 147, 74), (58, 78, 57), (78, 79, 57), (57, 80, 61), (59, 68, 78), (68, 83, 78), (57, 81, 80), (81, 82, 80), (82, 142, 61), (79, 84, 57), (83, 85, 79), (85, 14, 84), (60, 140, 85), (57, 86, 62), (86, 87, 64), (86, 88, 87), (89, 90, 88), (61, 91, 86), (91, 92, 89), (92, 93, 89), (93, 94, 90), (90, 109, 88), (95, 96, 94), (93, 96, 95), (96, 97, 90), (92, 96, 93), (62, 98, 67), (99, 100, 98), (64, 101, 63), (62, 102, 99), (102, 103, 99), (101, 104, 63), (104, 108, 62), (103, 107, 100), (108, 105, 102), (105, 106, 102), (106, 107, 103), (88, 108, 104), (108, 148, 105), (109, 145, 144), (108, 109, 38), (110, 111, 38), (113, 119, 114), (116, 120, 113), (119, 121, 114), (117, 122, 120), (138, 123, 117), (123, 125, 122), (60, 149, 118), (130, 129, 127), (128, 130, 126), (129, 132, 127), (114, 131, 128), (130, 44, 129), (44, 132, 129), (44, 146, 132), (34, 44, 130), (112, 115, 133), (136, 137, 134), (137, 135, 134), (126, 136, 115), (126, 137, 136), (27, 135, 137), (127, 27, 137), (112, 133, 116), (116, 141, 117), (141, 139, 138), (139, 140, 118), (133, 141, 116), (5, 141, 133), (141, 143, 139), (143, 140, 139), (0, 9, 1), (1, 10, 13), (3, 12, 4), (11, 15, 12), (4, 14, 143), (10, 91, 13), (91, 61, 13), (13, 142, 15), (15, 142, 12), (12, 142, 14), (0, 1, 6), (6, 2, 16), (1, 2, 6), (2, 17, 16), (3, 19, 17), (4, 5, 19), (19, 135, 18), (7, 22, 20), (7, 0, 22), (8, 21, 144), (0, 23, 22), (22, 24, 20), (20, 24, 21), (21, 110, 144), (6, 16, 23), (0, 7, 9), (10, 9, 91), (9, 25, 92), (7, 8, 9), (25, 26, 96), (8, 26, 25), (26, 145, 97), (145, 109, 97), (23, 16, 17), (17, 18, 28), (17, 127, 29), (29, 132, 45), (29, 127, 132), (30, 56, 111), (29, 31, 17), (23, 31, 24), (29, 110, 31), (29, 111, 110), (40, 41, 33), (33, 41, 34), (32, 54, 40), (41, 42, 34), (40, 43, 41), (42, 45, 44), (43, 29, 45), (35, 47, 36), (36, 48, 147), (36, 47, 48), (40, 33, 46), (46, 33, 47), (48, 49, 77), (33, 121, 49), (40, 35, 50), (37, 51, 38), (50, 52, 51), (35, 36, 52), (52, 100, 51), (51, 100, 53), (53, 107, 148), (54, 55, 30), (57, 67, 58), (68, 58, 69), (69, 70, 72), (58, 71, 70), (71, 73, 72), (67, 75, 73), (73, 76, 72), (72, 49, 149), (67, 98, 74), (58, 59, 78), (78, 83, 79), (80, 82, 61), (68, 69, 83), (57, 84, 81), (81, 84, 82), (79, 85, 84), (82, 84, 142), (69, 60, 83), (83, 60, 85), (84, 14, 142), (85, 140, 14), (62, 86, 63), (63, 86, 64), (64, 87, 65), (65, 87, 66), (87, 88, 66), (86, 89, 88), (57, 61, 86), (86, 91, 89), (89, 93, 90), (93, 95, 94), (94, 96, 90), (90, 97, 109), (57, 62, 67), (62, 99, 98), (99, 103, 100), (63, 104, 62), (62, 108, 102), (64, 65, 101), (103, 102, 106), (101, 65, 104), (65, 66, 104), (106, 105, 107), (66, 88, 104), (105, 148, 107), (110, 38, 109), (108, 88, 109), (109, 144, 110), (38, 148, 108), (112, 116, 113), (113, 120, 119), (114, 121, 34), (116, 117, 120), (120, 122, 119), (119, 122, 121), (121, 122, 124), (117, 123, 122), (138, 118, 123), (122, 125, 124), (123, 118, 125), (118, 149, 125), (125, 149, 124), (113, 128, 115), (126, 130, 127), (113, 114, 128), (115, 128, 126), (128, 131, 130), (131, 34, 130), (114, 34, 131), (133, 134, 5), (113, 115, 112), (133, 115, 134), (115, 136, 134), (134, 135, 5), (126, 127, 137), (27, 28, 135), (138, 139, 118), (117, 141, 138), (118, 140, 60), (141, 5, 143)])
me_cube_008.materials.append(mat_cabinet)
me_cube_008.use_remesh_preserve_volume = False
me_cube_008.use_remesh_preserve_attributes = False
me_cube_008.use_mirror_vertex_groups = False
me_cube_008.update()
me_cube_007 = bpy.data.meshes.new('Cube.007')
me_cube_007.from_pydata([(-1.0, -1.0, -1.0), (-1.0, -1.0, 1.0), (-1.0, 1.0, -1.0), (-1.0, 1.0, 1.0), (1.0, -1.0, -1.0), (1.0, -1.0, 1.0), (1.0, 1.0, -1.0), (1.0, 1.0, 1.0)], [], [(1, 3, 2, 0), (3, 7, 6, 2), (7, 5, 4, 6), (5, 1, 0, 4), (0, 2, 6, 4), (5, 7, 3, 1)])
me_cube_007.use_remesh_preserve_volume = False
me_cube_007.use_remesh_preserve_attributes = False
me_cube_007.use_mirror_vertex_groups = False
me_cube_007.update()
me_cube_006 = bpy.data.meshes.new('Cube.006')
me_cube_006.from_pydata([(-1.025, 0.1902, -0.194), (-1.012, 0.4452, 0.1326), (-1.018, 0.2377, 0.5284), (-0.9997, -0.9988, -0.9565), (-1.02, 0.17, -1.149), (-1.031, 0.9996, 0.3513), (-1.012, 0.6586, 0.5418), (-1.0, 1.0, 1.0), (-1.002, 0.3589, -0.5154), (-1.016, 0.4903, -1.47), (-1.014, 0.9347, -1.265), (0.5667, 1.0, -0.7182), (0.4993, 1.0, 1.0), (-0.1577, 1.014, 1.464), (1.005, -0.5075, 1.416), (1.0, 0.2045, -1.451), (0.983, 0.3148, 0.9785), (1.021, 0.6979, 2.029), (1.004, -0.2989, -2.037), (0.9999, -0.5358, -1.509), (1.008, -0.9799, -1.264), (0.9998, 0.9992, -1.019), (-0.4269, -1.0, -0.0529), (-0.4696, -1.012, 0.2668), (0.7245, -1.001, -0.5623), (0.3294, -0.9943, 0.9626), (-0.8035, -0.9975, 0.06239), (-0.3344, -1.019, 1.29), (-0.5085, -0.9933, -1.153), (-0.5274, -1.023, -0.3353), (0.9992, -1.017, -0.3345), (-0.02012, -0.1038, -1.472), (-0.3694, -0.001558, -1.199), (-0.5034, -0.2408, -1.444), (-0.4859, 0.2276, -1.195), (-0.9168, -0.07252, -1.255), (-0.05393, 0.1426, -2.156), (-0.003903, 0.3228, -1.848), (0.1281, 0.4266, -1.113), (-0.07529, 0.7476, -1.17), (0.1011, 0.9812, -1.218), (0.2247, 0.06521, -1.216), (0.3302, -0.1896, -1.312), (0.506, -0.1017, -1.633), (0.8043, 0.07217, -1.255), (0.05383, -0.6066, -1.525), (-0.09506, -0.7165, -1.446), (-0.08736, -0.9957, -1.173), (-0.711, -0.1735, -1.156), (-0.1962, -0.2946, -1.439), (-0.377, -0.4659, -1.439), (-0.7323, -0.4591, -1.449), (-0.6163, -0.6911, -1.444), (-0.8589, -0.66, -1.566), (-0.7098, -1.0, -1.194), (-0.1751, 0.6014, -1.397), (-0.04803, 0.9976, -0.9954), (-0.2497, 0.332, -1.346), (-0.3988, 0.9928, -0.9669), (-0.3813, 0.6832, -1.199), (-0.5685, 0.8268, -1.46), (-0.7146, 0.6404, -1.336), (-0.7031, 0.2582, -1.257), (-0.7098, 0.9854, -1.473), (-0.8241, 0.2932, -1.39), (-0.8818, 0.6587, -2.25), (-1.004, 0.9956, -1.092), (0.6451, 0.3271, -1.325), (0.4185, 0.2901, -1.221), (0.8404, 0.3096, -1.497), (0.3193, 0.4569, -1.093), (1.001, 0.5228, -1.193), (0.3283, 0.7502, -1.231), (0.5751, 0.5355, -1.504), (0.7533, 0.626, -1.226), (0.5413, 0.7544, -2.314), (0.8403, 0.7978, -1.394), (0.6429, 0.9594, -1.413), (0.04879, -0.3093, -1.284), (0.2628, -0.4326, -1.452), (0.3512, -0.7063, -1.191), (0.4905, -0.4, -2.22), (0.5312, -1.008, -1.229), (0.8631, -0.1341, -1.496), (0.6566, -0.2602, -1.576), (0.6238, -0.7519, -1.678), (0.7186, -0.4523, -1.477), (0.8081, -0.6906, -1.551), (0.8274, -0.9573, -1.776), (-0.0828, 0.08314, 1.187), (0.3144, -0.07854, 1.244), (0.5929, 0.1899, 1.011), (-0.08711, 0.3631, 1.26), (-0.07923, 0.6182, 1.212), (-0.2726, -0.04424, 1.472), (-0.5925, 0.05123, 1.045), (0.09009, -0.08368, 1.389), (0.06589, -0.3539, 1.203), (-0.002076, -0.7404, 1.343), (0.7901, 0.001853, 1.01), (1.008, -0.1381, 1.382), (0.4545, -0.1937, 0.995), (0.6658, -0.3042, 1.191), (0.807, -0.4237, 1.906), (0.1144, -0.5731, 1.236), (0.3236, -0.545, 1.459), (0.6346, -0.6666, 1.427), (0.4611, -0.7112, 1.39), (0.2262, -0.7835, 1.232), (0.8534, -0.7106, 1.301), (0.1918, 0.1993, 1.312), (0.067, 0.4137, 1.477), (0.08821, 0.9948, 1.214), (0.2471, 0.6664, 1.454), (0.2765, 0.9903, 1.407), (0.375, 0.125, 1.41), (0.2723, 0.487, 1.207), (0.4714, 0.6805, 1.065), (0.4937, 0.405, 1.453), (0.6774, 0.8017, 1.012), (0.741, 0.5178, 1.488), (0.9132, 0.5689, 1.265), (0.9927, 0.99, 0.999), (-0.4388, 0.1375, 1.128), (-0.7553, 0.182, 1.215), (-1.023, 0.1697, 1.533), (-0.2073, 0.2436, 1.491), (-0.5598, 0.3276, 1.277), (-0.8834, 0.448, 1.249), (-0.2226, 0.5791, 1.309), (-0.4634, 0.5655, 1.152), (-0.1782, 0.7993, 1.347), (-0.7291, 0.6181, 1.35), (-0.4041, 0.9988, 1.111), (-0.2388, -0.2429, 1.223), (-0.2521, -0.6752, 1.198), (-0.2413, -0.4735, 1.215), (-0.3297, -0.8535, 1.482), (-0.4366, -0.2515, 1.487), (-0.4707, -0.4734, 1.093), (-0.703, -0.6822, 1.005), (-0.7347, -0.3976, 1.52), (-0.5876, -1.021, 1.447), (-0.7923, -0.1676, 1.021), (-0.9985, -0.04951, 1.001), (-1.002, 0.6226, 1.005), (-1.005, -0.5341, -1.164), (0.4185, 1.003, -1.133), (0.978, -0.993, 0.9986), (-0.9816, -0.9983, 0.9739)], [], [(0, 3, 1), (6, 5, 66), (144, 125, 2), (125, 145, 6), (1, 8, 0), (8, 9, 4), (6, 66, 8), (66, 10, 9), (4, 146, 8), (11, 112, 12), (112, 133, 13), (5, 7, 133), (112, 114, 12), (11, 40, 56), (11, 147, 40), (11, 77, 147), (56, 58, 11), (63, 66, 58), (21, 16, 14), (21, 121, 16), (14, 30, 21), (14, 148, 30), (19, 18, 15), (15, 71, 19), (71, 21, 19), (22, 25, 23), (22, 148, 25), (23, 26, 22), (26, 149, 3), (27, 142, 26), (142, 149, 26), (29, 47, 24), (29, 28, 47), (26, 3, 29), (3, 54, 28), (24, 30, 22), (47, 82, 24), (82, 20, 30), (33, 48, 34), (78, 49, 31), (35, 146, 4), (50, 51, 48), (45, 46, 49), (46, 50, 49), (46, 52, 50), (52, 53, 51), (54, 3, 146), (47, 28, 46), (28, 54, 53), (37, 55, 38), (39, 56, 40), (36, 57, 37), (39, 58, 56), (32, 34, 57), (34, 59, 57), (33, 34, 32), (62, 61, 59), (60, 63, 58), (48, 62, 34), (61, 63, 60), (35, 64, 62), (64, 9, 61), (9, 65, 61), (65, 66, 63), (4, 9, 64), (9, 10, 65), (41, 68, 42), (37, 38, 41), (38, 68, 41), (67, 69, 44), (38, 70, 68), (69, 71, 15), (70, 67, 68), (73, 71, 69), (39, 72, 38), (72, 73, 67), (39, 40, 72), (72, 75, 73), (75, 76, 74), (72, 77, 75), (76, 21, 71), (40, 147, 72), (77, 21, 76), (41, 78, 31), (45, 80, 46), (42, 79, 78), (79, 80, 45), (43, 81, 79), (85, 82, 80), (83, 84, 43), (84, 86, 81), (86, 85, 80), (86, 87, 85), (87, 88, 85), (15, 18, 83), (19, 20, 87), (101, 99, 91), (101, 102, 99), (97, 104, 90), (104, 105, 101), (103, 14, 100), (108, 107, 102), (107, 106, 102), (106, 109, 103), (104, 108, 105), (109, 148, 14), (98, 108, 104), (108, 25, 107), (25, 109, 106), (25, 148, 109), (96, 110, 89), (110, 111, 92), (116, 112, 93), (113, 114, 112), (90, 115, 110), (110, 116, 111), (116, 117, 113), (101, 91, 115), (91, 118, 116), (117, 12, 114), (119, 122, 12), (99, 16, 91), (16, 120, 117), (16, 121, 120), (121, 122, 119), (100, 16, 99), (89, 123, 94), (124, 125, 144), (92, 126, 89), (92, 127, 123), (127, 128, 124), (111, 93, 92), (93, 129, 92), (129, 130, 127), (127, 132, 128), (128, 145, 125), (133, 145, 128), (131, 133, 130), (112, 13, 131), (133, 7, 145), (89, 94, 96), (94, 134, 97), (134, 136, 97), (136, 135, 98), (135, 137, 98), (137, 27, 25), (95, 138, 134), (138, 139, 136), (139, 140, 135), (143, 141, 139), (140, 142, 27), (95, 143, 138), (140, 149, 142), (143, 144, 141), (144, 140, 141), (1, 3, 2), (2, 3, 144), (3, 149, 144), (1, 2, 6), (6, 7, 5), (2, 125, 6), (6, 145, 7), (8, 66, 9), (1, 6, 8), (0, 8, 3), (8, 146, 3), (11, 5, 112), (112, 5, 133), (11, 66, 5), (11, 12, 21), (12, 122, 21), (11, 21, 77), (11, 58, 66), (14, 16, 100), (21, 17, 121), (21, 122, 17), (21, 30, 19), (19, 30, 20), (22, 30, 148), (23, 27, 26), (23, 25, 27), (22, 29, 24), (29, 3, 28), (22, 26, 29), (24, 82, 30), (82, 88, 20), (32, 49, 33), (31, 49, 32), (49, 50, 33), (33, 50, 48), (48, 51, 35), (35, 51, 146), (78, 45, 49), (50, 52, 51), (51, 53, 146), (53, 54, 146), (46, 28, 52), (52, 28, 53), (38, 55, 39), (31, 32, 36), (37, 57, 55), (36, 32, 57), (57, 59, 55), (55, 59, 39), (39, 59, 58), (59, 60, 58), (34, 62, 59), (59, 61, 60), (62, 64, 61), (48, 35, 62), (61, 65, 63), (35, 4, 64), (65, 10, 66), (31, 36, 41), (42, 68, 43), (43, 67, 44), (36, 37, 41), (43, 68, 67), (44, 69, 15), (67, 73, 69), (38, 72, 70), (70, 72, 67), (73, 74, 71), (73, 75, 74), (74, 76, 71), (75, 77, 76), (72, 147, 77), (46, 80, 47), (78, 79, 45), (41, 42, 78), (47, 80, 82), (42, 43, 79), (79, 81, 80), (43, 84, 81), (81, 86, 80), (43, 44, 83), (85, 88, 82), (84, 83, 86), (86, 18, 87), (44, 15, 83), (83, 18, 86), (18, 19, 87), (87, 20, 88), (96, 97, 90), (99, 102, 100), (90, 104, 101), (101, 105, 102), (102, 103, 100), (97, 98, 104), (105, 108, 102), (102, 106, 103), (103, 109, 14), (107, 25, 106), (98, 25, 108), (89, 110, 92), (111, 116, 93), (96, 90, 110), (116, 113, 112), (113, 117, 114), (90, 101, 115), (115, 91, 110), (110, 91, 116), (116, 118, 117), (117, 119, 12), (91, 16, 118), (118, 16, 117), (117, 120, 119), (120, 121, 119), (121, 17, 122), (94, 123, 95), (95, 124, 144), (89, 126, 123), (123, 127, 95), (95, 127, 124), (126, 92, 123), (124, 128, 125), (92, 129, 127), (127, 130, 132), (93, 131, 129), (129, 131, 130), (132, 133, 128), (93, 112, 131), (130, 133, 132), (131, 13, 133), (96, 94, 97), (97, 136, 98), (98, 137, 25), (94, 95, 134), (134, 138, 136), (136, 139, 135), (135, 140, 137), (138, 143, 139), (137, 140, 27), (139, 141, 140), (95, 144, 143), (140, 144, 149)])
me_cube_006.materials.append(mat_walls)
me_cube_006.use_remesh_preserve_volume = False
me_cube_006.use_remesh_preserve_attributes = False
me_cube_006.use_mirror_vertex_groups = False
me_cube_006.update()
me_cube_005 = bpy.data.meshes.new('Cube.005')
me_cube_005.from_pydata([(-0.9998, -0.6567, 1.004), (-1.001, 0.7238, 0.516), (-1.001, -0.1996, -1.027), (-0.1122, 1.002, -1.232), (-0.07865, 1.0, 1.02), (-0.3745, 1.025, 2.063), (-1.0, 1.0, 1.0), (1.0, -0.04665, -0.9843), (1.005, 0.3408, 1.275), (1.001, 0.5457, 0.941), (0.9996, -1.001, 0.7624), (1.009, -0.6398, 1.354), (0.9999, -0.7371, -1.014), (1.0, 0.9995, -1.205), (-1.0, -1.0, -1.0), (0.7576, -1.004, 0.09958), (0.9897, -1.01, -0.5021), (0.03071, 0.2309, -1.251), (-0.2813, -0.006167, -2.379), (-0.488, 0.06798, -1.298), (-0.8869, -0.1354, -1.287), (-0.2316, 0.6646, -1.229), (0.4941, -0.127, -1.249), (0.7375, -0.05792, -0.9875), (-0.0873, -0.01446, -1.293), (-0.05315, -0.2727, -1.242), (0.5606, -0.5531, -1.25), (-0.5463, -0.7399, -0.9987), (-0.4363, -0.2011, -1.255), (-0.5497, -0.3461, -1.216), (-0.4898, -0.5905, -1.233), (-0.2055, 0.2371, -1.253), (-0.3317, 0.7826, -1.01), (-0.5401, 0.3099, -1.291), (-0.7301, 0.135, -1.012), (-0.7203, 0.4683, -1.005), (-1.0, 1.0, -0.9995), (0.4656, 0.1033, -1.204), (1.002, 0.285, -1.248), (0.7195, 0.5886, -1.259), (0.9822, 0.4998, -2.139), (0.3462, 0.5358, -1.226), (1.004, 0.6272, -1.245), (0.4632, 0.7995, -1.275), (0.5262, -0.3419, -1.225), (0.743, -1.007, -1.011), (0.9984, -0.3085, -1.245), (0.222, 0.06018, 1.134), (0.7955, -0.1423, 1.208), (1.009, 0.04534, 1.358), (0.2061, 0.3143, 1.622), (-0.03756, 0.3387, 1.112), (0.08341, 0.5808, 1.335), (-0.09697, 0.7465, 1.591), (0.1016, 0.874, 0.9874), (-0.1807, -0.01037, 1.116), (-0.7367, 0.07139, 1.333), (-0.9973, -0.0224, 0.9374), (0.0164, -0.2401, 1.094), (-0.1362, -0.4907, 1.537), (0.1021, -0.6877, 2.983), (0.5528, 0.09262, 1.381), (0.5424, -0.1918, 1.599), (0.2314, -0.3321, 1.156), (0.9934, -0.2376, 0.9647), (0.5886, -0.3686, 1.545), (0.772, -0.6267, 1.444), (0.9792, -0.4519, 1.128), (0.3553, -0.4884, 1.443), (0.4943, -0.5816, 2.27), (0.6124, -0.7477, 1.545), (0.8154, -0.8072, 1.43), (0.3725, -0.8152, 1.154), (0.4287, -0.9896, 1.087), (0.3497, 0.1839, 1.29), (0.2255, 0.7134, 2.472), (0.4096, 0.4834, 1.638), (0.4524, 0.6187, 2.005), (0.2799, 0.9999, 1.014), (0.4926, 0.3449, 1.703), (0.6914, 0.8896, 1.327), (0.6772, 0.5539, 1.842), (0.7164, 0.3104, 1.372), (0.8136, 0.6644, 1.366), (0.9511, 0.7953, 1.329), (-0.995, 0.4669, 1.592), (-0.53, 0.1647, 1.103), (-0.8168, 0.4477, 1.562), (-0.2567, 0.5264, 1.168), (-0.4544, 0.4998, 1.437), (-0.5801, 0.5798, 1.358), (-0.3787, 0.8773, 2.792), (-0.5925, 0.9979, 1.137), (-0.9937, 0.7762, 1.004), (-0.02408, -0.8925, 1.618), (-0.3807, -0.3161, 1.138), (-0.4488, -0.6165, 1.529), (-0.3423, -0.9976, 1.033), (-0.6627, -0.4612, 2.931), (-0.5336, -0.8376, 1.691), (-0.6115, -0.2154, 1.645), (-0.7524, -0.7275, 1.565), (-0.8045, -0.9872, 0.9937), (-0.9763, -0.3955, 1.109), (0.9854, 0.9996, 1.186), (0.7672, -1.03, 1.554), (0.9913, -0.9985, -0.9921)], [], [(14, 102, 0), (1, 93, 36), (93, 6, 36), (85, 1, 57), (2, 14, 0), (92, 5, 4), (36, 6, 92), (104, 13, 3), (13, 9, 49), (13, 104, 9), (49, 64, 7), (64, 67, 10), (67, 11, 10), (10, 46, 7), (10, 12, 46), (10, 106, 12), (16, 106, 10), (38, 42, 13), (38, 40, 42), (15, 105, 73), (10, 105, 15), (16, 10, 15), (14, 45, 15), (45, 106, 16), (25, 28, 18), (29, 2, 20), (26, 30, 28), (30, 27, 29), (27, 14, 2), (24, 31, 17), (18, 31, 24), (18, 19, 31), (32, 36, 3), (19, 33, 31), (33, 35, 21), (34, 35, 33), (35, 36, 32), (34, 36, 35), (17, 37, 22), (37, 38, 7), (17, 38, 37), (41, 39, 38), (39, 40, 38), (39, 42, 40), (3, 43, 41), (43, 13, 42), (3, 13, 43), (27, 45, 14), (22, 44, 25), (26, 12, 27), (12, 45, 27), (23, 46, 44), (46, 12, 26), (12, 106, 45), (48, 64, 49), (63, 68, 61), (68, 65, 62), (65, 66, 48), (66, 67, 64), (59, 60, 63), (60, 68, 63), (68, 69, 65), (69, 70, 65), (66, 11, 67), (72, 70, 69), (70, 71, 66), (94, 72, 60), (72, 73, 70), (71, 10, 11), (73, 105, 70), (52, 75, 53), (54, 78, 4), (50, 75, 52), (74, 76, 50), (76, 77, 75), (77, 78, 54), (61, 79, 74), (83, 80, 78), (80, 104, 78), (61, 82, 79), (79, 81, 76), (48, 82, 61), (49, 8, 82), (56, 85, 57), (50, 51, 55), (51, 88, 86), (90, 87, 56), (52, 88, 51), (88, 89, 86), (53, 91, 88), (91, 92, 90), (92, 93, 87), (54, 4, 53), (4, 5, 91), (5, 92, 91), (92, 6, 93), (59, 94, 60), (94, 97, 73), (55, 95, 58), (96, 97, 94), (96, 99, 97), (56, 100, 86), (98, 101, 99), (99, 102, 97), (56, 57, 100), (101, 102, 99), (57, 103, 100), (103, 0, 101), (1, 0, 57), (57, 0, 103), (1, 85, 93), (1, 2, 0), (1, 36, 2), (78, 36, 4), (36, 92, 4), (78, 104, 3), (78, 3, 36), (7, 13, 49), (49, 9, 8), (9, 104, 84), (7, 64, 10), (7, 38, 13), (14, 15, 73), (97, 102, 14), (14, 73, 97), (15, 45, 16), (18, 28, 19), (19, 28, 20), (24, 25, 18), (28, 29, 20), (25, 26, 28), (28, 30, 29), (29, 27, 2), (26, 27, 30), (17, 31, 21), (21, 32, 3), (31, 33, 21), (21, 35, 32), (19, 34, 33), (19, 20, 34), (20, 2, 34), (34, 2, 36), (22, 37, 23), (23, 37, 7), (17, 41, 38), (17, 21, 41), (41, 43, 39), (21, 3, 41), (39, 43, 42), (17, 22, 24), (24, 22, 25), (25, 44, 26), (22, 23, 44), (44, 46, 26), (23, 7, 46), (58, 63, 47), (47, 63, 61), (61, 68, 62), (58, 59, 63), (62, 65, 48), (48, 66, 64), (68, 72, 69), (65, 70, 66), (68, 60, 72), (66, 71, 11), (94, 73, 72), (70, 105, 71), (71, 105, 10), (51, 50, 52), (53, 75, 54), (47, 74, 50), (75, 77, 54), (50, 76, 75), (47, 61, 74), (74, 79, 76), (77, 83, 78), (76, 81, 77), (77, 81, 83), (62, 48, 61), (79, 82, 81), (48, 49, 82), (82, 8, 81), (81, 8, 83), (83, 84, 80), (80, 84, 104), (8, 9, 83), (83, 9, 84), (55, 51, 86), (47, 50, 55), (86, 90, 56), (56, 87, 85), (86, 89, 90), (52, 53, 88), (88, 91, 89), (89, 91, 90), (90, 92, 87), (87, 93, 85), (53, 4, 91), (47, 55, 58), (58, 95, 59), (59, 96, 94), (55, 86, 95), (59, 95, 96), (95, 98, 96), (86, 100, 95), (95, 100, 98), (96, 98, 99), (100, 103, 98), (98, 103, 101), (101, 0, 102)])
me_cube_005.materials.append(mat_walls)
me_cube_005.use_remesh_preserve_volume = False
me_cube_005.use_remesh_preserve_attributes = False
me_cube_005.use_mirror_vertex_groups = False
me_cube_005.update()
me_cube_003 = bpy.data.meshes.new('Cube.003')
me_cube_003.from_pydata([(-1.0, -1.0, 1.0), (-1.0, 1.0, 1.0), (-1.0, 1.0, -1.0), (-1.0, -1.0, -1.0), (1.0, -1.0, 1.0), (1.0, -1.0, -1.0), (0.4, 0.1451, 1.0), (0.4, 0.9977, 1.0), (1.0, 1.0, 1.0), (0.6, 0.1451, 1.0), (0.6, 0.9977, 1.0), (1.0, 1.0, -1.0), (0.4, 0.1451, -1.0), (0.6, 0.1451, -1.0), (0.6, 0.9977, -1.0), (0.4, 0.9977, -1.0)], [], [(0, 1, 2, 3), (4, 0, 3, 5), (6, 7, 8, 1, 0, 4, 9), (7, 10, 9, 4, 8), (1, 8, 11, 2), (12, 13, 14, 15, 11, 5), (12, 5, 3, 2, 11, 15), (8, 4, 5, 11), (12, 15, 7, 6), (13, 12, 6, 9), (15, 14, 10, 7), (9, 10, 14, 13)])
me_cube_003.materials.append(mat_walls)
me_cube_003.use_remesh_preserve_volume = False
me_cube_003.use_remesh_preserve_attributes = False
me_cube_003.use_mirror_vertex_groups = False
me_cube_003.update()
me_cube_002 = bpy.data.meshes.new('Cube.002')
me_cube_002.from_pydata([(-1.0, -1.0, 1.0), (-1.0, 1.0, 1.0), (-1.0, 1.0, -1.0), (-1.0, -1.0, -1.0), (1.0, -1.0, 1.0), (1.0, -1.0, -1.0), (-0.2, 0.1451, 1.0), (-0.2, 0.9977, 1.0), (-1.752e-19, 0.1451, 1.0), (-6.644e-17, 0.9977, 1.0), (1.0, 1.0, 1.0), (1.0, 1.0, -1.0), (-0.2, 0.9977, -1.0), (-2.238e-17, 0.1451, -1.0), (-8.864e-17, 0.9977, -1.0), (-0.2, 0.1451, -1.0)], [], [(0, 1, 2, 3), (4, 0, 3, 5), (6, 7, 1, 0, 4, 8), (7, 9, 8, 4, 10, 1), (1, 10, 11, 2), (12, 2, 11, 5, 13, 14), (15, 13, 5, 3, 2, 12), (10, 4, 5, 11), (15, 12, 7, 6), (13, 15, 6, 8), (12, 14, 9, 7), (8, 9, 14, 13)])
me_cube_002.materials.append(mat_walls)
me_cube_002.use_remesh_preserve_volume = False
me_cube_002.use_remesh_preserve_attributes = False
me_cube_002.use_mirror_vertex_groups = False
me_cube_002.update()
me_cube_001 = bpy.data.meshes.new('Cube.001')
me_cube_001.from_pydata([(-1.0, -0.08749, 0.9934), (-0.9868, -0.4763, 1.291), (-1.012, -0.6787, 1.189), (-0.1936, 1.015, 0.2657), (0.4499, 1.015, 0.07547), (0.9994, 1.016, 0.0765), (0.2139, 1.002, -0.3306), (-0.14, 1.008, -0.7017), (-0.1905, 0.9692, 1.219), (0.7194, 1.008, 0.4946), (0.09633, 1.058, 1.224), (0.6136, 0.9899, 1.194), (0.9993, 1.023, 1.151), (0.1385, 1.005, -0.9985), (0.641, 1.006, -0.6885), (1.0, -1.0, -1.0), (0.9874, 0.5318, 1.116), (0.9527, -0.9924, 1.157), (1.0, 1.02, -0.9977), (-1.0, -1.0, -1.0), (-0.5283, -0.9929, 1.15), (-0.02084, 0.1722, 1.293), (0.1616, -0.1693, 1.48), (0.3683, -0.01404, 1.772), (0.5596, -0.007812, 1.424), (1.001, -0.01777, 1.112), (0.05066, 0.3741, 2.15), (-0.05047, 0.5174, 1.295), (-0.1628, 0.6226, 1.332), (-0.008918, 1.004, 1.001), (-0.2652, -0.01128, 1.595), (-0.8181, -0.2433, 1.359), (-0.04119, -0.1744, 1.52), (-0.001784, -0.3754, 1.19), (-0.0246, -0.5468, 1.544), (0.0941, -0.9601, 1.275), (0.5041, -0.213, 1.064), (0.738, -0.1221, 1.332), (0.8853, -0.2637, 1.471), (0.1693, -0.3888, 1.562), (0.5387, -0.6829, 1.396), (0.6937, -0.4771, 1.567), (0.9386, -0.5371, 1.253), (0.3101, -0.5921, 1.587), (0.751, -0.6758, 1.151), (0.2654, -0.9495, 1.002), (0.4336, -1.006, 1.139), (0.1127, 0.228, 1.886), (0.4822, 0.2984, 1.173), (0.3506, 0.5477, 1.47), (0.3938, 0.7721, 1.598), (0.5595, 0.6393, 1.17), (0.6307, 0.1836, 1.18), (0.6416, 0.4184, 1.788), (0.6159, 0.8128, 1.114), (0.8476, 0.3492, 1.204), (0.7782, 0.6561, 1.296), (0.7566, 0.9558, 1.137), (-0.4197, 0.1183, 1.401), (-0.1318, 0.266, 1.578), (-0.2849, 0.358, 1.771), (-0.6694, 0.1651, 1.547), (-0.9383, 0.3029, 1.139), (-0.6373, 0.3741, 2.126), (-0.4647, 0.485, 1.417), (-0.8054, 0.4473, 1.335), (-0.9666, 0.8034, 1.338), (-0.5375, 0.8511, 1.316), (-0.1406, -0.3204, 1.391), (-0.4556, -0.7866, 1.271), (-0.3034, -0.1999, 1.45), (-0.8313, -0.3794, 1.417), (-0.847, -0.5533, 1.208), (-0.9653, -0.8924, 1.091), (-1.0, 0.9999, -1.0), (-1.0, 1.0, 1.002)], [], [(74, 73, 0), (73, 2, 1), (66, 75, 74), (74, 75, 29), (4, 9, 5), (3, 9, 4), (10, 11, 9), (11, 57, 9), (6, 13, 7), (6, 14, 13), (14, 18, 13), (4, 5, 6), (5, 14, 6), (5, 18, 14), (6, 7, 3), (13, 74, 7), (15, 16, 25), (5, 12, 16), (25, 17, 15), (42, 17, 25), (38, 42, 25), (15, 35, 20), (15, 45, 35), (15, 46, 45), (15, 17, 46), (20, 73, 19), (19, 74, 13), (19, 18, 15), (23, 36, 24), (37, 38, 25), (39, 43, 23), (36, 37, 24), (33, 39, 22), (41, 42, 38), (43, 40, 36), (40, 41, 37), (34, 43, 39), (40, 44, 41), (35, 45, 43), (44, 17, 42), (45, 46, 43), (46, 44, 40), (22, 47, 21), (26, 49, 27), (49, 50, 29), (24, 48, 47), (48, 51, 49), (50, 54, 10), (54, 11, 10), (52, 53, 48), (51, 54, 50), (55, 56, 51), (56, 57, 54), (25, 16, 55), (21, 58, 30), (61, 62, 31), (59, 60, 58), (60, 64, 61), (64, 63, 61), (27, 28, 60), (28, 64, 60), (64, 65, 63), (65, 66, 62), (28, 67, 64), (67, 66, 65), (29, 8, 28), (8, 67, 28), (8, 75, 66), (34, 69, 35), (69, 20, 35), (30, 70, 68), (70, 71, 68), (61, 31, 70), (72, 73, 69), (0, 1, 71), (1, 2, 72), (0, 73, 1), (74, 19, 73), (74, 62, 66), (74, 0, 62), (7, 74, 3), (3, 74, 29), (29, 75, 8), (3, 29, 9), (29, 10, 9), (9, 12, 5), (9, 57, 12), (3, 4, 6), (15, 5, 16), (15, 18, 5), (15, 20, 19), (13, 18, 19), (21, 32, 22), (22, 39, 23), (23, 43, 36), (32, 33, 22), (33, 34, 39), (36, 40, 37), (37, 41, 38), (41, 44, 42), (34, 35, 43), (43, 46, 40), (44, 46, 17), (21, 47, 26), (28, 27, 29), (22, 23, 47), (27, 49, 29), (29, 50, 10), (23, 24, 47), (47, 48, 26), (26, 48, 49), (49, 51, 50), (24, 52, 48), (48, 53, 51), (24, 37, 52), (52, 55, 53), (53, 55, 51), (51, 56, 54), (54, 57, 11), (37, 25, 52), (52, 25, 55), (55, 16, 56), (56, 16, 57), (57, 16, 12), (30, 58, 61), (31, 62, 0), (21, 59, 58), (21, 26, 59), (58, 60, 61), (61, 63, 62), (26, 27, 59), (59, 27, 60), (63, 65, 62), (64, 67, 65), (67, 8, 66), (21, 30, 32), (32, 68, 33), (33, 68, 34), (32, 30, 68), (68, 69, 34), (68, 71, 69), (30, 61, 70), (69, 73, 20), (70, 31, 71), (71, 72, 69), (31, 0, 71), (71, 1, 72), (72, 2, 73)])
me_cube_001.materials.append(mat_walls)
me_cube_001.use_remesh_preserve_volume = False
me_cube_001.use_remesh_preserve_attributes = False
me_cube_001.use_mirror_vertex_groups = False
me_cube_001.update()

# ---- objects
ob_window = bpy.data.objects.new('window', me_cube_012)
ob_door = bpy.data.objects.new('door', me_cube_011)
ob_cabinet1 = bpy.data.objects.new('cabinet1', me_cube_010)
ob_cabinet3 = bpy.data.objects.new('cabinet3', me_cube_009)
ob_cabinet2 = bpy.data.objects.new('cabinet2', me_cube_008)
ob_ceil = bpy.data.objects.new('ceil', me_cube_007)
ob_wall3 = bpy.data.objects.new('wall3', me_cube_006)
ob_wall2 = bpy.data.objects.new('wall2', me_cube_005)
ob_wall4 = bpy.data.objects.new('wall4', me_cube_003)
ob_wall1 = bpy.data.objects.new('wall1', me_cube_002)
ob_floor = bpy.data.objects.new('floor', me_cube_001)

# ---- transforms, parenting, visibility, modifiers, constraints
ob_window.location = (-1.0, -6.2, 2.569)
ob_window.scale = (0.5594, 0.0864, 0.48)
ob_window.lineart.crease_threshold = 0.0
ob_door.location = (-1.0, -6.2, 2.0)
ob_door.scale = (1.0, 0.14, 1.497)
ob_door.lineart.crease_threshold = 0.0
ob_cabinet1.location = (-7.4, -5.4, 1.75)
ob_cabinet1.rotation_euler = (0.0, -0.0, -3.142)
ob_cabinet1.scale = (0.6819, 0.4391, 1.245)
ob_cabinet1.lineart.crease_threshold = 0.0
ob_cabinet3.location = (-4.6, -5.4, 1.75)
ob_cabinet3.rotation_euler = (0.0, -0.0, -3.142)
ob_cabinet3.scale = (0.6819, 0.4391, 1.245)
ob_cabinet3.lineart.crease_threshold = 0.0
ob_cabinet2.location = (-6.0, -5.4, 1.75)
ob_cabinet2.rotation_euler = (0.0, -0.0, -3.142)
ob_cabinet2.scale = (0.6819, 0.4391, 1.245)
ob_cabinet2.lineart.crease_threshold = 0.0
ob_ceil.location = (0.0, 0.0, 8.0)
ob_ceil.scale = (10.0, 6.5, 0.5)
ob_ceil.hide_viewport = True
ob_ceil.lineart.crease_threshold = 0.0
ob_wall3.location = (9.75, 0.0, 4.0)
ob_wall3.rotation_euler = (-1.571, -2.22e-16, -1.571)
ob_wall3.scale = (6.059, 3.5, 0.25)
ob_wall3.lineart.crease_threshold = 0.0
ob_wall2.location = (-9.75, 0.0, 4.0)
ob_wall2.rotation_euler = (-1.571, -2.22e-16, -1.571)
ob_wall2.scale = (6.059, 3.5, 0.25)
ob_wall2.lineart.crease_threshold = 0.0
ob_wall4.location = (0.0, 6.25, 4.0)
ob_wall4.rotation_euler = (-1.571, -2.22e-16, 2.22e-16)
ob_wall4.scale = (10.0, 3.5, 0.25)
ob_wall4.hide_viewport = True
ob_wall4.lineart.crease_threshold = 0.0
ob_wall1.location = (0.0, -6.2, 4.0)
ob_wall1.rotation_euler = (-1.571, -2.22e-16, 2.22e-16)
ob_wall1.scale = (10.0, 3.5, 0.2981)
ob_wall1.lineart.crease_threshold = 0.0
ob_floor.location = (0.0, 0.0, 0.2894)
ob_floor.scale = (10.0, 6.5, 0.2007)
ob_floor.lineart.crease_threshold = 0.0

# ---- collection membership
col_collection_1.objects.link(ob_window)
col_collection_1.objects.link(ob_door)
col_collection_1.objects.link(ob_cabinet1)
col_collection_1.objects.link(ob_cabinet3)
col_collection_1.objects.link(ob_cabinet2)
col_collection_1.objects.link(ob_ceil)
col_collection_1.objects.link(ob_wall3)
col_collection_1.objects.link(ob_wall2)
col_collection_1.objects.link(ob_wall4)
col_collection_1.objects.link(ob_wall1)
col_collection_1.objects.link(ob_floor)

# ---- scene / render settings (as saved in the file)
scene.frame_start = 1; scene.frame_end = 250; scene.frame_set(1)
scene.render.engine = 'BLENDER_EEVEE_NEXT'
scene.render.resolution_percentage = 50
scene.render.dither_intensity = 0.0
scene.cycles.use_denoising = False
scene.cycles.samples = 10
scene.cycles.sampling_pattern = 'TABULATED_SOBOL'
scene.cycles.light_sampling_threshold = 0.0
scene.cycles.use_adaptive_sampling = False
scene.cycles.use_light_tree = False
scene.cycles.blur_glossy = 0.0
scene.cycles.pixel_filter_type = 'GAUSSIAN'
scene.cycles.sample_clamp_indirect = 0.0
scene.view_settings.view_transform = 'Standard'
bpy.context.view_layer.update()

# ---- added for rendering (the .blend has no active camera and no usable light): camera, sun
cam_auto = bpy.data.cameras.new('AutoCamera')
cam_auto.lens = 50.0
cam_auto.sensor_width = 36.0
cam_auto.clip_end = 1000.0
ob_auto_camera = bpy.data.objects.new('AutoCamera', cam_auto)
scene.collection.objects.link(ob_auto_camera)
ob_auto_camera.location = (24.0545, -28.7475, 22.5808)
ob_auto_camera.rotation_euler = (1.09748, -7.21219e-08, 0.694738)
scene.camera = ob_auto_camera
light_auto_sun = bpy.data.lights.new('AutoSun', 'SUN')
light_auto_sun.energy = 3.0
light_auto_sun.angle = 0.0523599
ob_auto_sun = bpy.data.objects.new('AutoSun', light_auto_sun)
scene.collection.objects.link(ob_auto_sun)
ob_auto_sun.rotation_euler = (0.872665, 0.174533, 0.523599)
bpy.context.view_layer.update()
